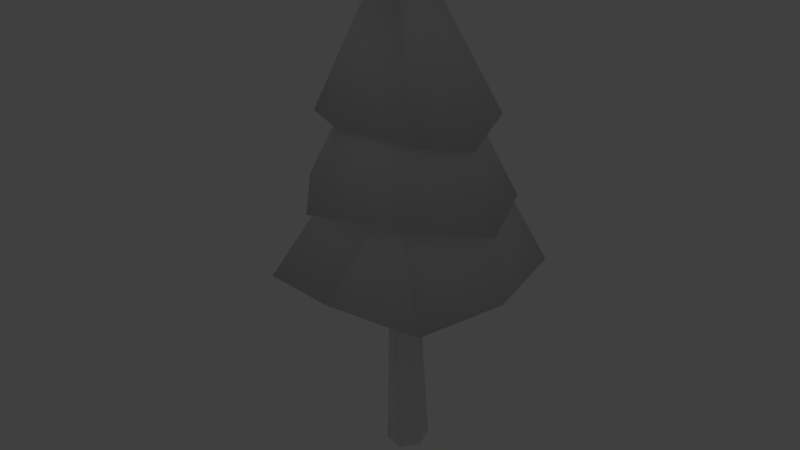 # Source: naturaleza.blend  (saved by Blender 2.79.0; exported with 4.5.12 LTS)
import bpy
from mathutils import Matrix  # noqa: F401  (used for matrix-valued properties, if any)

bpy.ops.wm.read_factory_settings(use_empty=True)
scene = bpy.context.scene
scene.name = 'Scene'

# ---- collections
col_collection_1 = bpy.data.collections.new('Collection 1'); scene.collection.children.link(col_collection_1)
col_collection_1.hide_render = True
col_collection_1.hide_viewport = True
col_collection_2 = bpy.data.collections.new('Collection 2'); scene.collection.children.link(col_collection_2)
col_collection_2.hide_render = True
col_collection_2.hide_viewport = True
col_collection_3 = bpy.data.collections.new('Collection 3'); scene.collection.children.link(col_collection_3)
col_collection_3.hide_render = True
col_collection_3.hide_viewport = True
col_collection_4 = bpy.data.collections.new('Collection 4'); scene.collection.children.link(col_collection_4)
col_collection_5 = bpy.data.collections.new('Collection 5'); scene.collection.children.link(col_collection_5)
col_collection_5.hide_render = True
col_collection_5.hide_viewport = True
col_collection_11 = bpy.data.collections.new('Collection 11'); scene.collection.children.link(col_collection_11)
col_collection_11.hide_render = True
col_collection_11.hide_viewport = True
col_collection_12 = bpy.data.collections.new('Collection 12'); scene.collection.children.link(col_collection_12)
col_collection_12.hide_render = True
col_collection_12.hide_viewport = True

# ---- materials (node trees are filled in below, after node groups)
mat_naturaleza = bpy.data.materials.new('Naturaleza')
mat_naturaleza.alpha_threshold = 0.0
mat_naturaleza.use_transparent_shadow = False
mat_naturaleza.roughness = 0.5
mat_naturaleza.specular_intensity = 0.0

# ---- material node trees

# ---- world
world_world = bpy.data.worlds.new('World'); scene.world = world_world
world_world.color = (0.05088, 0.05088, 0.05088)
world_world.use_sun_shadow = False
world_world.sun_shadow_jitter_overblur = 0.0
world_world.cycles.sampling_method = 'MANUAL'

# ---- lights
light_sun = bpy.data.lights.new('Sun', 'SUN')
light_sun.transmission_factor = 0.0
light_sun.angle = 0.1993
light_sun.energy = 1.0
light_sun.shadow_buffer_clip_start = 0.5
light_sun.shadow_soft_size = 0.1
light_sun.shadow_cascade_max_distance = 1000.0

# ---- meshes
me_tree_3 = bpy.data.meshes.new('Tree.3')
me_tree_3.from_pydata([(-0.6411, -0.5056, 2.846), (-1.1, -0.152, 2.877), (-0.9578, 0.4685, 2.203), (-0.3621, 0.4264, 2.492), (-0.1853, -0.1481, 2.462), (-0.5954, 0.1659, 3.047), (-0.08067, 0.008943, 2.164), (-0.4693, -0.5635, 2.323), (-0.9598, -0.4575, 2.198), (-1.206, 0.008943, 1.944), (-0.4693, 0.5814, 2.346), (-0.4605, -0.133, 3.185), (-0.8688, 0.008943, 2.909), (-0.1265, -0.09262, -0.08683), (0.1372, -0.1128, -0.08683), (-0.1078, 0.1477, -0.08683), (0.1268, 0.1419, -0.08683), (0.0004854, 0.188, -0.08683), (0.002917, -0.1935, -0.08683), (-0.1377, -0.07562, 1.006), (0.08634, -0.1331, 1.011), (-0.1065, 0.09529, 0.9676), (0.09754, 0.05298, 0.9753), (0.009372, 0.1069, 0.9895), (-0.01688, -0.1697, 1.044), (0.2546, 0.04422, 1.429), (0.1668, 0.1738, 1.379), (0.09019, 0.1428, 1.447), (0.163, -0.02055, 1.557), (-0.3451, -0.06326, 1.577), (-0.3043, 0.1243, 1.589), (-0.2298, 0.1371, 1.682), (-0.274, -0.1665, 1.689), (-0.525, -0.03182, 1.993), (-0.4978, 0.0936, 2.001), (-0.448, 0.1021, 2.063), (-0.4775, -0.1008, 2.068), (-0.7017, -0.01282, 2.567), (-0.6854, 0.06252, 2.572), (-0.6555, 0.06764, 2.609), (-0.6732, -0.05428, 2.612), (0.3843, 0.1669, 1.866), (0.3111, 0.2739, 1.835), (0.2454, 0.2473, 1.893), (0.3495, 0.08224, 1.947), (0.391, 0.1785, 2.749), (0.3657, 0.2156, 2.738), (0.3429, 0.2064, 2.759), (0.379, 0.1491, 2.777), (0.216, 0.2058, 1.529), (0.1702, 0.1735, 1.466), (0.1542, 0.1298, 1.533), (0.227, 0.1474, 1.637), (0.1852, 0.4348, 1.752), (0.1322, 0.4192, 1.715), (0.1132, 0.3812, 1.754), (0.1916, 0.4008, 1.814), (0.1242, 0.5242, 2.104), (0.09633, 0.5161, 2.085), (0.08634, 0.4961, 2.105), (0.1276, 0.5064, 2.137), (0.216, 0.2058, 1.529), (0.1702, 0.1735, 1.466), (0.1542, 0.1298, 1.533), (0.227, 0.1474, 1.637), (-0.118, 0.07228, 1.295), (-0.2139, 0.01835, 1.275), (-0.2029, -0.06715, 1.211), (-0.1374, -0.1357, 1.25), (0.282, 0.01485, 1.652), (0.2887, 0.09404, 1.602), (0.267, 0.1722, 1.611), (0.253, 0.06261, 1.691), (0.5152, -0.2099, 1.823), (0.5193, -0.1608, 1.792), (0.496, -0.09843, 1.818), (0.4873, -0.1664, 1.868), (0.6725, -0.2778, 2.116), (0.6742, -0.2564, 2.103), (0.6641, -0.2293, 2.114), (0.6603, -0.2588, 2.136), (0.282, 0.01485, 1.652), (0.2887, 0.09404, 1.602), (0.267, 0.1722, 1.611), (0.253, 0.06261, 1.691), (0.6725, -0.2778, 2.116), (0.6742, -0.2564, 2.103), (0.6641, -0.2293, 2.114), (0.6603, -0.2588, 2.136), (-0.276, -0.3595, 1.512), (-0.3175, -0.316, 1.487), (-0.3245, -0.2618, 1.528), (-0.2585, -0.3165, 1.581), (-0.4457, -0.5761, 1.892), (-0.4638, -0.5572, 1.881), (-0.4668, -0.5335, 1.899), (-0.4381, -0.5574, 1.922), (-0.1629, -0.02402, 1.432), (-0.1183, 0.1151, 1.304), (-0.1262, 0.1268, 1.244), (-0.2083, 0.05208, 1.311), (-0.2931, 0.3628, 1.677), (-0.2551, 0.3974, 1.646), (-0.2153, 0.3873, 1.674), (-0.2656, 0.3275, 1.733), (-0.3231, 0.5551, 2.212), (-0.3082, 0.5729, 2.203), (-0.2912, 0.5653, 2.208), (-0.3104, 0.5339, 2.223), (-0.01481, -0.0101, 3.008), (0.05188, 0.6677, 3.036), (0.6746, 0.8125, 2.425), (0.9557, 0.1346, 2.687), (0.5438, -0.3396, 2.661), (0.6015, 0.2656, 3.19), (0.738, -0.3788, 2.252), (0.02589, -0.2279, 2.534), (-0.1427, 0.3649, 2.421), (0.1372, 0.8627, 2.191), (1.035, 0.3282, 2.417), (0.41, -0.02852, 3.315), (0.3171, 0.4911, 3.065), (-0.2226, 0.311, 2.236), (-0.4625, 0.3695, 2.255), (-0.4907, 0.6816, 1.847), (-0.2376, 0.7943, 2.022), (-0.08367, 0.5736, 2.004), (-0.2979, 0.6249, 2.358), (-0.0623, 0.6677, 1.797), (-0.1432, 0.3228, 1.92), (-0.3615, 0.2623, 1.804), (-0.529, 0.4189, 1.777), (-0.3039, 0.8407, 1.854), (-0.2, 0.5195, 2.288), (-0.3893, 0.4934, 2.274), (0.1311, 0.3577, 2.156), (-0.04777, 0.4238, 2.106), (-0.006333, 0.7129, 1.905), (0.1437, 0.8469, 2.077), (0.2573, 0.6218, 2.097), (0.06757, 0.67, 2.211), (0.2551, 0.6982, 1.927), (0.2043, 0.4264, 1.961), (0.07191, 0.3816, 1.895), (-0.02964, 0.5068, 1.871), (0.1078, 0.8364, 1.928), (0.1317, 0.5589, 2.27), (0.005982, 0.5444, 2.141), (0.5406, -0.3187, 2.141), (0.5165, -0.09538, 2.147), (0.6698, -0.03203, 1.852), (0.786, -0.2636, 1.903), (0.6531, -0.4192, 1.944), (0.756, -0.2333, 2.189), (0.5892, -0.4215, 1.728), (0.4798, -0.3782, 1.889), (0.4187, -0.1789, 1.831), (0.474, -0.008447, 1.836), (0.74, -0.2379, 1.711), (0.7139, -0.3336, 2.188), (0.6542, -0.155, 2.186), (-0.3403, -0.5541, 1.997), (-0.6496, -0.5973, 1.985), (-0.5787, -0.361, 1.7), (-0.3227, -0.1871, 1.766), (-0.1297, -0.4387, 1.818), (-0.359, -0.2914, 2.134), (-0.01952, -0.5131, 1.54), (-0.262, -0.6335, 1.542), (-0.4753, -0.6744, 1.572), (-0.6382, -0.5846, 1.679), (-0.3572, -0.2184, 1.583), (-0.2648, -0.3553, 2.133), (-0.4568, -0.3374, 2.044)], [], [(0, 4, 11), (1, 0, 12), (2, 1, 12), (3, 2, 5), (4, 3, 11), (11, 3, 5), (5, 2, 12), (12, 11, 5), (12, 0, 11), (6, 3, 4), (6, 10, 3), (10, 2, 3), (9, 1, 2), (8, 0, 1), (8, 7, 0), (7, 4, 0), (7, 6, 4), (9, 8, 1), (13, 18, 24, 19), (17, 15, 21, 23), (18, 14, 20, 24), (16, 17, 23, 22), (14, 16, 22, 20), (15, 13, 19, 21), (22, 23, 27, 26), (20, 22, 26, 25), (24, 20, 25, 28), (23, 24, 28, 27), (21, 19, 29, 30), (19, 24, 32, 29), (23, 21, 30, 31), (24, 23, 31, 32), (29, 32, 36, 33), (30, 29, 33, 34), (32, 31, 35, 36), (31, 30, 34, 35), (36, 35, 39, 40), (35, 34, 38, 39), (33, 36, 40, 37), (34, 33, 37, 38), (25, 26, 42, 41), (26, 27, 43, 42), (28, 25, 41, 44), (27, 28, 44, 43), (42, 43, 47, 46), (44, 41, 45, 48), (43, 44, 48, 47), (41, 42, 46, 45), (49, 50, 54, 53), (50, 51, 55, 54), (52, 49, 53, 56), (51, 52, 56, 55), (54, 55, 59, 58), (56, 53, 57, 60), (55, 56, 60, 59), (53, 54, 58, 57), (68, 65, 92, 89), (65, 66, 91, 92), (50, 62, 63, 51), (52, 64, 61, 49), (67, 68, 89, 90), (51, 63, 64, 52), (66, 67, 90, 91), (49, 61, 62, 50), (69, 70, 74, 73), (70, 71, 75, 74), (72, 69, 73, 76), (71, 72, 76, 75), (74, 75, 79, 78), (76, 73, 77, 80), (75, 76, 80, 79), (73, 74, 78, 77), (80, 88, 87, 79), (78, 86, 85, 77), (70, 82, 83, 71), (72, 84, 81, 69), (79, 87, 86, 78), (71, 83, 84, 72), (77, 85, 88, 80), (69, 81, 82, 70), (92, 91, 95, 96), (91, 90, 94, 95), (89, 92, 96, 93), (90, 89, 93, 94), (100, 97, 104, 101), (97, 98, 103, 104), (99, 100, 101, 102), (98, 99, 102, 103), (104, 103, 107, 108), (103, 102, 106, 107), (101, 104, 108, 105), (102, 101, 105, 106), (109, 113, 120), (110, 109, 121), (111, 110, 121), (112, 111, 114), (113, 112, 120), (120, 112, 114), (114, 111, 121), (121, 120, 114), (121, 109, 120), (115, 112, 113), (115, 119, 112), (119, 111, 112), (118, 110, 111), (117, 109, 110), (117, 116, 109), (116, 113, 109), (116, 115, 113), (118, 117, 110), (122, 126, 133), (123, 122, 134), (124, 123, 134), (125, 124, 127), (126, 125, 133), (133, 125, 127), (127, 124, 134), (134, 133, 127), (134, 122, 133), (128, 125, 126), (128, 132, 125), (132, 124, 125), (131, 123, 124), (130, 122, 123), (130, 129, 122), (129, 126, 122), (129, 128, 126), (131, 130, 123), (135, 139, 146), (136, 135, 147), (137, 136, 147), (138, 137, 140), (139, 138, 146), (146, 138, 140), (140, 137, 147), (147, 146, 140), (147, 135, 146), (141, 138, 139), (141, 145, 138), (145, 137, 138), (144, 136, 137), (143, 135, 136), (143, 142, 135), (142, 139, 135), (142, 141, 139), (144, 143, 136), (148, 152, 159), (149, 148, 160), (150, 149, 160), (151, 150, 153), (152, 151, 159), (159, 151, 153), (153, 150, 160), (160, 159, 153), (160, 148, 159), (154, 151, 152), (154, 158, 151), (158, 150, 151), (157, 149, 150), (156, 148, 149), (156, 155, 148), (155, 152, 148), (155, 154, 152), (157, 156, 149), (161, 165, 172), (162, 161, 173), (163, 162, 173), (164, 163, 166), (165, 164, 172), (172, 164, 166), (166, 163, 173), (173, 172, 166), (173, 161, 172), (167, 164, 165), (167, 171, 164), (171, 163, 164), (170, 162, 163), (169, 161, 162), (169, 168, 161), (168, 165, 161), (168, 167, 165), (170, 169, 162)])
me_tree_3.polygons.foreach_set('use_smooth', [True] * 182)
_uv = me_tree_3.uv_layers.new(name='UVMap')
_uv.uv.foreach_set('vector', [0.1597, 0.9759, 0.1505, 0.9854, 0.154, 0.9745, 0.1593, 0.9679, 0.1597, 0.9759, 0.1555, 0.9693, 0.1426, 0.9491, 0.1593, 0.9679, 0.1555, 0.9693, 0.1411, 0.9737, 0.1426, 0.9491, 0.1521, 0.972, 0.1505, 0.9854, 0.1411, 0.9737, 0.154, 0.9745, 0.154, 0.9745, 0.1411, 0.9737, 0.1521, 0.972, 0.1521, 0.972, 0.1426, 0.9491, 0.1555, 0.9693, 0.1555, 0.9693, 0.154, 0.9745, 0.1521, 0.972, 0.1555, 0.9693, 0.1597, 0.9759, 0.154, 0.9745, 0.1412, 0.9936, 0.1411, 0.9737, 0.1505, 0.9854, 0.1412, 0.9936, 0.1343, 0.9688, 0.1411, 0.9737, 0.1343, 0.9688, 0.1426, 0.9491, 0.1411, 0.9737, 0.1701, 0.9427, 0.1593, 0.9679, 0.1426, 0.9491, 0.1816, 0.9688, 0.1597, 0.9759, 0.1593, 0.9679, 0.1816, 0.9688, 0.1684, 0.9899, 0.1597, 0.9759, 0.1684, 0.9899, 0.1505, 0.9854, 0.1597, 0.9759, 0.1684, 0.9899, 0.1412, 0.9936, 0.1505, 0.9854, 0.1701, 0.9427, 0.1816, 0.9688, 0.1593, 0.9679, 0.1454, 0.9251, 0.1423, 0.9253, 0.1394, 0.907, 0.1424, 0.9074, 0.178, 0.8974, 0.1759, 0.8971, 0.1758, 0.8835, 0.178, 0.8832, 0.1327, 0.8834, 0.1345, 0.8832, 0.1324, 0.9024, 0.1314, 0.9032, 0.1635, 0.8834, 0.1661, 0.8832, 0.1661, 0.8996, 0.1641, 0.8994, 0.1345, 0.8832, 0.1394, 0.8836, 0.136, 0.9021, 0.1324, 0.9024, 0.15, 0.9312, 0.1454, 0.9312, 0.1464, 0.9124, 0.1497, 0.9131, 0.1641, 0.8994, 0.1661, 0.8996, 0.1653, 0.9074, 0.1642, 0.9068, 0.1324, 0.9024, 0.136, 0.9021, 0.1379, 0.9092, 0.1354, 0.9096, 0.1314, 0.9032, 0.1324, 0.9024, 0.1354, 0.9096, 0.1339, 0.912, 0.15, 0.9142, 0.1553, 0.9131, 0.1553, 0.9219, 0.1521, 0.9215, 0.1497, 0.9131, 0.1464, 0.9124, 0.1461, 0.9017, 0.1499, 0.9016, 0.1424, 0.9074, 0.1394, 0.907, 0.1406, 0.8974, 0.1433, 0.8988, 0.1697, 0.8833, 0.1718, 0.8832, 0.1713, 0.8931, 0.1694, 0.8943, 0.1506, 0.8841, 0.156, 0.8832, 0.156, 0.8959, 0.15, 0.896, 0.1433, 0.8988, 0.1406, 0.8974, 0.1429, 0.8916, 0.1447, 0.8925, 0.1499, 0.9016, 0.1461, 0.9017, 0.1463, 0.8938, 0.1488, 0.8938, 0.15, 0.896, 0.156, 0.8959, 0.1548, 0.903, 0.1509, 0.9031, 0.1694, 0.8943, 0.1713, 0.8931, 0.1718, 0.8994, 0.1706, 0.9002, 0.1509, 0.9031, 0.1548, 0.903, 0.1537, 0.9131, 0.1513, 0.9131, 0.1706, 0.9002, 0.1718, 0.8994, 0.1712, 0.9079, 0.1704, 0.9084, 0.1447, 0.8925, 0.1429, 0.8916, 0.1443, 0.8832, 0.1454, 0.8838, 0.1488, 0.8938, 0.1463, 0.8938, 0.1463, 0.8832, 0.1478, 0.8832, 0.1762, 0.9069, 0.1736, 0.9074, 0.174, 0.8988, 0.1762, 0.8986, 0.1775, 0.9072, 0.1762, 0.9061, 0.1764, 0.8986, 0.1775, 0.8996, 0.1339, 0.912, 0.1354, 0.9096, 0.1374, 0.9172, 0.1356, 0.9185, 0.1564, 0.8832, 0.1597, 0.8849, 0.1597, 0.8927, 0.156, 0.8917, 0.1811, 0.9083, 0.1797, 0.9074, 0.1806, 0.8961, 0.1811, 0.8964, 0.1356, 0.9185, 0.1374, 0.9172, 0.1363, 0.9326, 0.1357, 0.9331, 0.156, 0.8917, 0.1597, 0.8927, 0.1579, 0.9067, 0.1567, 0.9063, 0.1374, 0.9172, 0.1394, 0.9169, 0.137, 0.9325, 0.1363, 0.9326, 0.1813, 0.8949, 0.1803, 0.8961, 0.1797, 0.89, 0.1808, 0.8894, 0.1646, 0.9074, 0.1661, 0.908, 0.1644, 0.9137, 0.1633, 0.9135, 0.1592, 0.9177, 0.1571, 0.9186, 0.156, 0.913, 0.1572, 0.9125, 0.1733, 0.9084, 0.1751, 0.9099, 0.1738, 0.9152, 0.1723, 0.9143, 0.1633, 0.9135, 0.1644, 0.9137, 0.1661, 0.9201, 0.1655, 0.9199, 0.1572, 0.9125, 0.156, 0.913, 0.1585, 0.907, 0.1592, 0.9067, 0.1723, 0.9143, 0.1738, 0.9152, 0.1751, 0.9209, 0.1743, 0.9204, 0.1808, 0.8894, 0.1797, 0.89, 0.1807, 0.8835, 0.1813, 0.8832, 0.1597, 0.9031, 0.1631, 0.901, 0.1617, 0.9097, 0.1602, 0.9094, 0.1796, 0.9251, 0.1779, 0.9242, 0.178, 0.9172, 0.1796, 0.9163, 0.1314, 0.8832, 0.1314, 0.8832, 0.1314, 0.8832, 0.1314, 0.8832, 0.1314, 0.8832, 0.1314, 0.8832, 0.1314, 0.8832, 0.1314, 0.8832, 0.1797, 0.8984, 0.178, 0.8975, 0.1785, 0.891, 0.1796, 0.8916, 0.1314, 0.8832, 0.1314, 0.8832, 0.1314, 0.8832, 0.1314, 0.8832, 0.1758, 0.8986, 0.1737, 0.8985, 0.1736, 0.8916, 0.1749, 0.8917, 0.1314, 0.8832, 0.1314, 0.8832, 0.1314, 0.8832, 0.1314, 0.8832, 0.1597, 0.9187, 0.1608, 0.9174, 0.1608, 0.9243, 0.1601, 0.9251, 0.1768, 0.9088, 0.1779, 0.9084, 0.1763, 0.9143, 0.1751, 0.9146, 0.1723, 0.9205, 0.1711, 0.9203, 0.1694, 0.914, 0.1707, 0.9141, 0.1813, 0.9222, 0.1796, 0.9204, 0.1803, 0.9139, 0.1813, 0.915, 0.1751, 0.9146, 0.1763, 0.9143, 0.1779, 0.9197, 0.1774, 0.9199, 0.1707, 0.9141, 0.1694, 0.914, 0.1718, 0.9084, 0.1723, 0.9085, 0.1813, 0.915, 0.1803, 0.9139, 0.1805, 0.9084, 0.1809, 0.9089, 0.1686, 0.902, 0.1694, 0.9013, 0.1694, 0.9065, 0.1691, 0.9069, 0.1314, 0.8832, 0.1314, 0.8832, 0.1314, 0.8832, 0.1314, 0.8832, 0.1314, 0.8832, 0.1314, 0.8832, 0.1314, 0.8832, 0.1314, 0.8832, 0.1314, 0.8832, 0.1314, 0.8832, 0.1314, 0.8832, 0.1314, 0.8832, 0.1314, 0.8832, 0.1314, 0.8832, 0.1314, 0.8832, 0.1314, 0.8832, 0.1314, 0.8832, 0.1314, 0.8832, 0.1314, 0.8832, 0.1314, 0.8832, 0.1314, 0.8832, 0.1314, 0.8832, 0.1314, 0.8832, 0.1314, 0.8832, 0.1314, 0.8832, 0.1314, 0.8832, 0.1314, 0.8832, 0.1314, 0.8832, 0.1314, 0.8832, 0.1314, 0.8832, 0.1314, 0.8832, 0.1314, 0.8832, 0.1796, 0.9163, 0.178, 0.9172, 0.178, 0.9088, 0.1787, 0.9084, 0.1749, 0.8917, 0.1736, 0.8916, 0.1752, 0.8832, 0.1758, 0.8832, 0.1602, 0.9094, 0.1617, 0.9097, 0.1631, 0.9174, 0.1625, 0.9173, 0.1796, 0.8916, 0.1785, 0.891, 0.1793, 0.8832, 0.1797, 0.8834, 0.1668, 0.8832, 0.1694, 0.8839, 0.1673, 0.8921, 0.1661, 0.8918, 0.1635, 0.9005, 0.1598, 0.901, 0.1597, 0.8928, 0.1614, 0.8925, 0.1664, 0.9013, 0.1686, 0.9018, 0.1671, 0.9102, 0.1661, 0.91, 0.1736, 0.9012, 0.1731, 0.902, 0.1718, 0.8932, 0.1727, 0.893, 0.1614, 0.8925, 0.1597, 0.8928, 0.1628, 0.8832, 0.1635, 0.8833, 0.1727, 0.893, 0.1718, 0.8932, 0.1733, 0.8832, 0.1736, 0.8832, 0.1661, 0.8918, 0.1673, 0.8921, 0.1694, 0.9012, 0.1689, 0.9013, 0.1661, 0.91, 0.1671, 0.9102, 0.1686, 0.9201, 0.1682, 0.9201, 0.1539, 0.9738, 0.1413, 0.9693, 0.1519, 0.9674, 0.1626, 0.9686, 0.1539, 0.9738, 0.1586, 0.9658, 0.1684, 0.9469, 0.1626, 0.9686, 0.1586, 0.9658, 0.1466, 0.957, 0.1684, 0.9469, 0.1536, 0.964, 0.1413, 0.9693, 0.1466, 0.957, 0.1519, 0.9674, 0.1519, 0.9674, 0.1466, 0.957, 0.1536, 0.964, 0.1536, 0.964, 0.1684, 0.9469, 0.1586, 0.9658, 0.1586, 0.9658, 0.1519, 0.9674, 0.1536, 0.964, 0.1586, 0.9658, 0.1539, 0.9738, 0.1519, 0.9674, 0.128, 0.9648, 0.1466, 0.957, 0.1413, 0.9693, 0.128, 0.9648, 0.1467, 0.9469, 0.1466, 0.957, 0.1467, 0.9469, 0.1684, 0.9469, 0.1466, 0.957, 0.1853, 0.965, 0.1626, 0.9686, 0.1684, 0.9469, 0.1703, 0.9865, 0.1539, 0.9738, 0.1626, 0.9686, 0.1703, 0.9865, 0.145, 0.9848, 0.1539, 0.9738, 0.145, 0.9848, 0.1413, 0.9693, 0.1539, 0.9738, 0.145, 0.9848, 0.128, 0.9648, 0.1413, 0.9693, 0.1853, 0.965, 0.1703, 0.9865, 0.1626, 0.9686, 0.1633, 0.9686, 0.1665, 0.9799, 0.1606, 0.972, 0.1592, 0.9661, 0.1633, 0.9686, 0.1583, 0.9689, 0.1318, 0.9663, 0.1592, 0.9661, 0.1583, 0.9689, 0.1537, 0.9811, 0.1318, 0.9663, 0.1581, 0.9717, 0.1665, 0.9799, 0.1537, 0.9811, 0.1606, 0.972, 0.1606, 0.972, 0.1537, 0.9811, 0.1581, 0.9717, 0.1581, 0.9717, 0.1318, 0.9663, 0.1583, 0.9689, 0.1583, 0.9689, 0.1606, 0.972, 0.1581, 0.9717, 0.1583, 0.9689, 0.1633, 0.9686, 0.1606, 0.972, 0.1695, 0.9982, 0.1537, 0.9811, 0.1665, 0.9799, 0.1695, 0.9982, 0.1417, 0.9892, 0.1537, 0.9811, 0.1417, 0.9892, 0.1318, 0.9663, 0.1537, 0.9811, 0.1471, 0.9414, 0.1592, 0.9661, 0.1318, 0.9663, 0.1727, 0.9414, 0.1633, 0.9686, 0.1592, 0.9661, 0.1727, 0.9414, 0.1823, 0.9657, 0.1633, 0.9686, 0.1823, 0.9657, 0.1665, 0.9799, 0.1633, 0.9686, 0.1823, 0.9657, 0.1695, 0.9982, 0.1665, 0.9799, 0.1471, 0.9414, 0.1727, 0.9414, 0.1592, 0.9661, 0.1494, 0.9716, 0.1487, 0.961, 0.1532, 0.9672, 0.1542, 0.9755, 0.1494, 0.9716, 0.1564, 0.9712, 0.183, 0.9728, 0.1542, 0.9755, 0.1564, 0.9712, 0.1591, 0.9593, 0.183, 0.9728, 0.1568, 0.9662, 0.1487, 0.961, 0.1591, 0.9593, 0.1532, 0.9672, 0.1532, 0.9672, 0.1591, 0.9593, 0.1568, 0.9662, 0.1568, 0.9662, 0.183, 0.9728, 0.1564, 0.9712, 0.1564, 0.9712, 0.1532, 0.9672, 0.1568, 0.9662, 0.1564, 0.9712, 0.1494, 0.9716, 0.1532, 0.9672, 0.1467, 0.9423, 0.1591, 0.9593, 0.1487, 0.961, 0.1467, 0.9423, 0.1713, 0.9519, 0.1591, 0.9593, 0.1713, 0.9519, 0.183, 0.9728, 0.1591, 0.9593, 0.1647, 0.9928, 0.1542, 0.9755, 0.183, 0.9728, 0.1405, 0.9928, 0.1494, 0.9716, 0.1542, 0.9755, 0.1405, 0.9928, 0.1311, 0.9732, 0.1494, 0.9716, 0.1311, 0.9732, 0.1487, 0.961, 0.1494, 0.9716, 0.1311, 0.9732, 0.1467, 0.9423, 0.1487, 0.961, 0.1647, 0.9928, 0.1405, 0.9928, 0.1542, 0.9755, 0.1544, 0.9694, 0.1517, 0.9611, 0.157, 0.967, 0.1582, 0.9728, 0.1544, 0.9694, 0.1587, 0.9697, 0.1816, 0.9728, 0.1582, 0.9728, 0.1587, 0.9697, 0.162, 0.9596, 0.1816, 0.9728, 0.1587, 0.9674, 0.1517, 0.9611, 0.162, 0.9596, 0.157, 0.967, 0.157, 0.967, 0.162, 0.9596, 0.1587, 0.9674, 0.1587, 0.9674, 0.1816, 0.9728, 0.1587, 0.9697, 0.1587, 0.9697, 0.157, 0.967, 0.1587, 0.9674, 0.1587, 0.9697, 0.1544, 0.9694, 0.157, 0.967, 0.1419, 0.9413, 0.162, 0.9596, 0.1517, 0.9611, 0.1419, 0.9413, 0.1702, 0.9437, 0.162, 0.9596, 0.1702, 0.9437, 0.1816, 0.9728, 0.162, 0.9596, 0.1677, 0.9951, 0.1582, 0.9728, 0.1816, 0.9728, 0.1424, 0.9951, 0.1544, 0.9694, 0.1582, 0.9728, 0.1424, 0.9951, 0.1342, 0.9685, 0.1544, 0.9694, 0.1342, 0.9685, 0.1517, 0.9611, 0.1544, 0.9694, 0.1342, 0.9685, 0.1419, 0.9413, 0.1517, 0.9611, 0.1677, 0.9951, 0.1424, 0.9951, 0.1582, 0.9728, 0.1514, 0.9707, 0.1594, 0.9717, 0.1525, 0.9742, 0.1464, 0.9714, 0.1514, 0.9707, 0.1492, 0.9749, 0.1335, 0.9853, 0.1464, 0.9714, 0.1492, 0.9749, 0.1549, 0.9815, 0.1335, 0.9853, 0.1517, 0.9752, 0.1594, 0.9717, 0.1549, 0.9815, 0.1525, 0.9742, 0.1525, 0.9742, 0.1549, 0.9815, 0.1517, 0.9752, 0.1517, 0.9752, 0.1335, 0.9853, 0.1492, 0.9749, 0.1492, 0.9749, 0.1525, 0.9742, 0.1517, 0.9752, 0.1492, 0.9749, 0.1514, 0.9707, 0.1525, 0.9742, 0.1825, 0.9674, 0.1549, 0.9815, 0.1594, 0.9717, 0.1825, 0.9674, 0.1586, 0.9939, 0.1549, 0.9815, 0.1586, 0.9939, 0.1335, 0.9853, 0.1549, 0.9815, 0.1331, 0.963, 0.1464, 0.9714, 0.1335, 0.9853, 0.1408, 0.9437, 0.1514, 0.9707, 0.1464, 0.9714, 0.1408, 0.9437, 0.1628, 0.9437, 0.1514, 0.9707, 0.1628, 0.9437, 0.1594, 0.9717, 0.1514, 0.9707, 0.1628, 0.9437, 0.1825, 0.9674, 0.1594, 0.9717, 0.1331, 0.963, 0.1408, 0.9437, 0.1464, 0.9714])
me_tree_3.materials.append(mat_naturaleza)
me_tree_3.use_remesh_preserve_volume = False
me_tree_3.use_remesh_preserve_attributes = False
me_tree_3.use_mirror_vertex_groups = False
me_tree_3.update()
me_tree_5 = bpy.data.meshes.new('Tree.5')
me_tree_5.from_pydata([(0.1319, -0.03699, 3.483), (-0.1252, -0.01843, 3.47), (-0.07564, -1.059, 3.032), (0.0448, -0.7006, 3.312), (-0.1261, -0.9286, 3.127), (-0.005831, -0.9376, 3.127), (-0.1549, -0.3349, 3.457), (0.1138, -0.3516, 3.461), (-0.0879, -0.04298, 3.428), (0.06021, 0.1458, 3.437), (-0.8921, 0.766, 2.856), (-0.01625, 0.05208, 3.461), (-0.5006, 0.5596, 3.196), (-0.6406, 0.4435, 3.18), (-0.756, 0.7256, 2.966), (-0.8254, 0.6372, 2.962), (-0.2149, 0.3717, 3.358), (-0.3714, 0.1759, 3.365), (-0.06429, 0.08038, 3.439), (0.07023, -0.1366, 3.405), (0.9404, 0.6577, 2.702), (0.5457, 0.4687, 3.113), (0.009047, -0.02857, 3.451), (0.6626, 0.3165, 3.089), (0.869, 0.5239, 2.82), (0.806, 0.6256, 2.836), (0.2423, 0.2941, 3.321), (0.3851, 0.06837, 3.303), (0.02195, 0.08132, 3.474), (-0.09532, -0.0972, 3.444), (0.913, -0.6142, 3.348), (0.5557, -0.3043, 3.498), (-0.0437, -0.00696, 3.483), (0.4814, -0.4477, 3.483), (0.7608, -0.582, 3.388), (0.8157, -0.4983, 3.402), (0.2911, -0.09753, 3.524), (0.1686, -0.2845, 3.511), (-0.1176, -0.1558, 3.477), (-0.1144, 0.08419, 3.481), (-1.154, -0.009369, 2.735), (-0.1222, -0.03617, 3.506), (-0.77, 0.06983, 3.136), (-0.8132, -0.107, 3.114), (-1.038, 0.04308, 2.862), (-1.04, -0.06935, 2.86), (-0.4585, -0.1542, 3.343), (-0.4581, 0.09671, 3.365), (-0.152, -0.007276, 3.437), (0.1097, -0.07809, 3.385), (0.4082, 0.8082, 2.778), (0.2365, 0.6111, 3.376), (-0.02328, -0.05314, 3.435), (0.4345, 0.5576, 3.345), (0.4547, 0.7359, 2.941), (0.3339, 0.7715, 2.959), (0.0268, 0.289, 3.603), (0.2992, 0.2123, 3.565), (-0.1182, 0.03553, 3.52), (0.1036, 0.1031, 3.497), (-0.4729, 1.028, 3.645), (-0.0007403, 0.06082, 3.534), (-0.179, 0.6422, 3.68), (-0.354, 0.6086, 3.711), (-0.3548, 0.9154, 3.657), (-0.4587, 0.8838, 3.667), (-0.2426, 0.2981, 3.649), (-0.01017, 0.368, 3.642), (0.03109, 0.1216, 3.576), (0.05579, -0.1154, 3.557), (1.152, 0.1625, 3.234), (0.7498, 0.1826, 3.608), (0.03139, -0.000312, 3.591), (0.7763, 0.004986, 3.596), (1.054, 0.086, 3.368), (1.046, 0.1974, 3.373), (0.3813, 0.1671, 3.685), (0.4043, -0.08111, 3.682), (0.08939, -0.05177, 3.458), (-0.08175, 0.08796, 3.427), (-0.7456, -0.8736, 3.577), (-0.3662, -0.5328, 3.626), (0.008716, 0.02872, 3.465), (-0.5073, -0.4423, 3.615), (-0.6883, -0.7172, 3.586), (-0.6081, -0.7827, 3.6), (-0.1196, -0.2906, 3.58), (-0.2983, -0.1438, 3.567), (0.07092, -0.08851, 3.631), (-0.1077, 0.04604, 3.619), (-0.5607, -0.7361, 3.24), (-0.3048, -0.5315, 3.483), (-0.5364, -0.6174, 3.322), (-0.453, -0.6807, 3.322), (-0.2784, -0.1706, 3.608), (-0.09034, -0.3094, 3.612), (-0.09295, 0.01176, 3.603), (0.1048, 0.07835, 3.591), (-0.2964, 0.9779, 3.085), (-0.2654, 0.6249, 3.366), (-0.2164, 0.8845, 3.18), (-0.3086, 0.8528, 3.176), (0.01057, 0.3731, 3.536), (-0.1955, 0.3034, 3.528), (-0.0167, 0.08932, 3.592), (-0.0208, -0.1322, 3.563), (0.9884, 0.03586, 2.955), (0.6111, 0.08459, 3.311), (-0.01457, -0.02459, 3.603), (0.6247, -0.08141, 3.29), (0.8732, -0.0279, 3.057), (0.8751, 0.07589, 3.071), (0.3075, 0.1005, 3.49), (0.3054, -0.1313, 3.476), (0.04654, 0.04946, 3.623), (-0.123, -0.02548, 3.597), (0.3687, -0.8773, 3.516), (0.254, -0.4829, 3.645), (-0.04288, 0.01604, 3.631), (0.1323, -0.5524, 3.633), (0.2728, -0.782, 3.551), (0.3522, -0.7469, 3.563), (0.1584, -0.2075, 3.667), (-0.01888, -0.2861, 3.656), (-0.1668, -0.05765, 3.625), (-0.05147, 0.1157, 3.629), (-0.8523, 0.5359, 2.979), (-0.1139, 0.03174, 3.651), (-0.5356, 0.4135, 3.328), (-0.6504, 0.3049, 3.309), (-0.7435, 0.5199, 3.09), (-0.7976, 0.4387, 3.088), (-0.4143, 0.1038, 3.508), (-0.296, 0.2866, 3.527), (-0.1219, 0.06671, 3.59), (0.03555, -0.1082, 3.546), (0.6713, 0.3962, 3.02), (0.4525, 0.3344, 3.538), (-0.04969, -0.02731, 3.589), (0.5716, 0.2021, 3.512), (0.6709, 0.3219, 3.161), (0.5996, 0.4047, 3.177), (0.1477, 0.1987, 3.735), (0.3101, 0.01451, 3.702), (-0.07721, 0.08214, 3.663), (0.1163, 0.02689, 3.643), (0.1315, 0.9728, 3.77), (0.02027, 0.0453, 3.675), (0.1639, 0.5532, 3.801), (0.02048, 0.6111, 3.827), (0.1645, 0.8351, 3.78), (0.07384, 0.861, 3.789), (-0.04441, 0.3323, 3.774), (0.1579, 0.2738, 3.769), (0.07204, 0.0747, 3.711), (-0.02156, -0.1098, 3.695), (0.9086, -0.4238, 3.417), (0.6245, -0.2193, 3.741), (0.01483, -0.01429, 3.724), (0.5602, -0.3612, 3.731), (0.8008, -0.4331, 3.533), (0.8476, -0.3482, 3.538), (0.3485, -0.05692, 3.807), (0.2484, -0.2486, 3.805), (0.03305, -0.07932, 3.61), (-0.02585, 0.1031, 3.582), (-0.9627, -0.2849, 3.711), (-0.5257, -0.2151, 3.755), (0.01214, 0.01734, 3.616), (-0.5859, -0.08273, 3.744), (-0.8472, -0.1979, 3.719), (-0.8197, -0.2834, 3.732), (-0.2319, -0.1548, 3.715), (-0.293, 0.03633, 3.703), (0.05747, 0.1224, -0.08535), (0.03705, -0.0926, -0.08461), (-0.04969, 0.0266, 3.469), (-0.07202, -0.07981, -0.08444), (0.05225, 0.01936, 3.468), (-0.02468, 0.07634, 3.468), (-0.03272, -0.0227, 3.469), (-0.1073, 0.02271, -0.0847), (0.02962, 0.07464, 3.468), (0.1047, 0.007752, -0.08507), (-0.05518, 0.1262, -0.0851), (0.01977, -0.0288, 3.469)], [], [(4, 2, 3, 6), (7, 6, 3), (11, 17, 8), (23, 24, 20), (33, 34, 30), (29, 37, 32), (47, 43, 46), (47, 42, 43), (54, 50, 55), (49, 57, 52), (67, 62, 63), (63, 60, 65), (74, 70, 75), (69, 77, 72), (83, 84, 80), (79, 87, 82), (95, 94, 91), (103, 102, 99), (109, 110, 106), (119, 120, 116), (115, 123, 118), (133, 129, 132), (133, 128, 129), (140, 136, 141), (135, 143, 138), (153, 148, 149), (149, 146, 151), (160, 156, 161), (155, 163, 158), (169, 170, 166), (165, 173, 168), (3, 2, 5), (7, 0, 1, 6), (12, 13, 17, 16), (14, 10, 13, 12), (13, 10, 15), (16, 17, 11, 9), (21, 26, 27, 23), (25, 21, 23, 20), (26, 18, 22, 27), (22, 19, 27), (31, 36, 37, 33), (35, 31, 33, 30), (37, 36, 28, 32), (44, 40, 43, 42), (43, 40, 45), (46, 38, 41, 47), (41, 39, 47), (51, 56, 57, 53), (55, 51, 53, 54), (56, 48, 52, 57), (64, 60, 63, 62), (66, 67, 63), (67, 66, 58, 61), (61, 59, 67), (71, 76, 77, 73), (75, 71, 73, 74), (77, 76, 68, 72), (81, 86, 87, 83), (85, 81, 83, 80), (87, 86, 78, 82), (92, 90, 91, 94), (91, 90, 93), (95, 88, 89, 94), (100, 98, 99, 102), (99, 98, 101), (102, 103, 96, 97), (107, 112, 113, 109), (111, 107, 109, 106), (112, 104, 108, 113), (108, 105, 113), (117, 122, 123, 119), (121, 117, 119, 116), (123, 122, 114, 118), (130, 126, 129, 128), (129, 126, 131), (132, 124, 127, 133), (127, 125, 133), (137, 142, 143, 139), (141, 137, 139, 140), (142, 134, 138, 143), (150, 146, 149, 148), (152, 153, 149), (153, 152, 144, 147), (147, 145, 153), (157, 162, 163, 159), (161, 157, 159, 160), (163, 162, 154, 158), (167, 172, 173, 169), (171, 167, 169, 166), (173, 172, 164, 168), (178, 185, 175, 183), (179, 184, 181, 176), (185, 180, 177, 175), (182, 174, 184, 179), (182, 178, 183, 174), (180, 176, 181, 177)])
me_tree_5.polygons.foreach_set('use_smooth', [True] * 97)
_uv = me_tree_5.uv_layers.new(name='UVMap')
_uv.uv.foreach_set('vector', [0.2648, 0.9561, 0.2597, 0.9545, 0.2733, 0.9493, 0.2874, 0.9561, 0.2864, 0.9461, 0.2874, 0.9561, 0.2733, 0.9493, 0.2979, 0.9509, 0.2845, 0.9463, 0.2979, 0.9464, 0.2865, 0.9482, 0.2977, 0.9504, 0.3029, 0.9531, 0.2811, 0.9483, 0.2926, 0.9502, 0.298, 0.9525, 0.2559, 0.9466, 0.2681, 0.9466, 0.2556, 0.9505, 0.2837, 0.9743, 0.2722, 0.9677, 0.2838, 0.9664, 0.2837, 0.9743, 0.2735, 0.9733, 0.2722, 0.9677, 0.2965, 0.9494, 0.2988, 0.9525, 0.2952, 0.954, 0.2614, 0.9439, 0.2746, 0.9438, 0.2597, 0.9487, 0.2724, 0.9467, 0.2844, 0.9467, 0.2868, 0.9529, 0.2868, 0.9529, 0.3025, 0.9484, 0.2976, 0.9508, 0.2971, 0.9493, 0.3014, 0.9518, 0.2972, 0.9535, 0.2586, 0.9456, 0.2718, 0.9456, 0.2582, 0.95, 0.272, 0.9543, 0.2599, 0.9523, 0.2541, 0.95, 0.2975, 0.9562, 0.2855, 0.9562, 0.2981, 0.9521, 0.2842, 0.9471, 0.2841, 0.9559, 0.2726, 0.9486, 0.2744, 0.9558, 0.2744, 0.9477, 0.2868, 0.9544, 0.2845, 0.9817, 0.2976, 0.9842, 0.3036, 0.9873, 0.2716, 0.9828, 0.2593, 0.9808, 0.2535, 0.9784, 0.2985, 0.9847, 0.2855, 0.9847, 0.2988, 0.9805, 0.2876, 0.965, 0.2725, 0.9562, 0.2877, 0.9545, 0.2876, 0.965, 0.2742, 0.9636, 0.2725, 0.9562, 0.2939, 0.9505, 0.2959, 0.9532, 0.2927, 0.9545, 0.2635, 0.9457, 0.2749, 0.9456, 0.2619, 0.9498, 0.2692, 0.9472, 0.2796, 0.9472, 0.2817, 0.9526, 0.2817, 0.9526, 0.2953, 0.9486, 0.2911, 0.9507, 0.2939, 0.9488, 0.2977, 0.9509, 0.294, 0.9524, 0.2606, 0.9456, 0.272, 0.9456, 0.2602, 0.9494, 0.2747, 0.9539, 0.2641, 0.9522, 0.2591, 0.9501, 0.2968, 0.9555, 0.2864, 0.9555, 0.2973, 0.952, 0.2733, 0.9493, 0.2597, 0.9545, 0.2642, 0.9517, 0.2864, 0.9461, 0.2981, 0.945, 0.2992, 0.9545, 0.2874, 0.9561, 0.2717, 0.9546, 0.2702, 0.948, 0.2845, 0.9463, 0.2846, 0.9557, 0.26, 0.9536, 0.2548, 0.9517, 0.2702, 0.948, 0.2717, 0.9546, 0.2702, 0.948, 0.2548, 0.9517, 0.2599, 0.9494, 0.2846, 0.9557, 0.2845, 0.9463, 0.2979, 0.9509, 0.2979, 0.9554, 0.2859, 0.9554, 0.2725, 0.9561, 0.2724, 0.9462, 0.2865, 0.9482, 0.2978, 0.9549, 0.2859, 0.9554, 0.2865, 0.9482, 0.3029, 0.9531, 0.2725, 0.9561, 0.2585, 0.9557, 0.2585, 0.9508, 0.2724, 0.9462, 0.2585, 0.9508, 0.2583, 0.9462, 0.2724, 0.9462, 0.2803, 0.9543, 0.2678, 0.9549, 0.2681, 0.9466, 0.2811, 0.9483, 0.2925, 0.9539, 0.2803, 0.9543, 0.2811, 0.9483, 0.298, 0.9525, 0.2681, 0.9466, 0.2678, 0.9549, 0.2557, 0.9546, 0.2556, 0.9505, 0.2645, 0.9723, 0.2606, 0.9706, 0.2722, 0.9677, 0.2735, 0.9733, 0.2722, 0.9677, 0.2606, 0.9706, 0.2645, 0.9687, 0.2838, 0.9664, 0.2947, 0.9665, 0.2945, 0.9703, 0.2837, 0.9743, 0.2945, 0.9703, 0.2947, 0.9741, 0.2837, 0.9743, 0.2863, 0.9536, 0.2717, 0.954, 0.2746, 0.9438, 0.2885, 0.9463, 0.2952, 0.954, 0.2863, 0.9536, 0.2885, 0.9463, 0.2965, 0.9494, 0.2717, 0.954, 0.2585, 0.9536, 0.2597, 0.9487, 0.2746, 0.9438, 0.2965, 0.9469, 0.3025, 0.9484, 0.2868, 0.9529, 0.2844, 0.9467, 0.2747, 0.9555, 0.2724, 0.9467, 0.2868, 0.9529, 0.2724, 0.9467, 0.2747, 0.9555, 0.2638, 0.9567, 0.2623, 0.9524, 0.2623, 0.9524, 0.2615, 0.9483, 0.2724, 0.9467, 0.2857, 0.9541, 0.2719, 0.9549, 0.2718, 0.9456, 0.286, 0.9474, 0.2972, 0.9535, 0.2857, 0.9541, 0.286, 0.9474, 0.2971, 0.9493, 0.2718, 0.9456, 0.2719, 0.9549, 0.2586, 0.9545, 0.2582, 0.95, 0.2731, 0.9482, 0.286, 0.9475, 0.2855, 0.9562, 0.272, 0.9543, 0.2601, 0.9485, 0.2731, 0.9482, 0.272, 0.9543, 0.2541, 0.95, 0.2855, 0.9562, 0.286, 0.9475, 0.298, 0.9479, 0.2981, 0.9521, 0.2646, 0.9536, 0.2604, 0.9517, 0.2726, 0.9486, 0.2841, 0.9559, 0.2726, 0.9486, 0.2604, 0.9517, 0.2646, 0.9497, 0.2842, 0.9471, 0.2944, 0.9473, 0.2944, 0.9557, 0.2841, 0.9559, 0.2958, 0.9496, 0.3002, 0.9513, 0.2868, 0.9544, 0.2744, 0.9477, 0.2868, 0.9544, 0.3002, 0.9513, 0.2958, 0.9532, 0.2744, 0.9477, 0.2744, 0.9558, 0.2629, 0.9556, 0.2629, 0.9478, 0.2838, 0.9899, 0.2684, 0.9909, 0.2682, 0.9793, 0.2845, 0.9817, 0.2976, 0.9894, 0.2838, 0.9899, 0.2845, 0.9817, 0.3036, 0.9873, 0.2684, 0.9909, 0.2521, 0.9904, 0.2522, 0.9847, 0.2682, 0.9793, 0.2522, 0.9847, 0.2519, 0.9793, 0.2682, 0.9793, 0.2724, 0.9764, 0.2858, 0.9757, 0.2855, 0.9847, 0.2716, 0.9828, 0.2594, 0.9768, 0.2724, 0.9764, 0.2716, 0.9828, 0.2535, 0.9784, 0.2855, 0.9847, 0.2858, 0.9757, 0.2987, 0.9761, 0.2988, 0.9805, 0.2624, 0.9623, 0.2572, 0.96, 0.2725, 0.9562, 0.2742, 0.9636, 0.2725, 0.9562, 0.2572, 0.96, 0.2624, 0.9576, 0.2877, 0.9545, 0.3021, 0.9546, 0.3019, 0.9596, 0.2876, 0.965, 0.3019, 0.9596, 0.3021, 0.9647, 0.2876, 0.965, 0.2851, 0.9542, 0.2723, 0.9545, 0.2749, 0.9456, 0.287, 0.9478, 0.2927, 0.9545, 0.2851, 0.9542, 0.287, 0.9478, 0.2939, 0.9505, 0.2723, 0.9545, 0.2609, 0.9541, 0.2619, 0.9498, 0.2749, 0.9456, 0.2902, 0.9473, 0.2953, 0.9486, 0.2817, 0.9526, 0.2796, 0.9472, 0.2712, 0.9548, 0.2692, 0.9472, 0.2817, 0.9526, 0.2692, 0.9472, 0.2712, 0.9548, 0.2617, 0.9558, 0.2605, 0.9521, 0.2605, 0.9521, 0.2598, 0.9485, 0.2692, 0.9472, 0.2841, 0.953, 0.2721, 0.9537, 0.272, 0.9456, 0.2843, 0.9472, 0.294, 0.9524, 0.2841, 0.953, 0.2843, 0.9472, 0.2939, 0.9488, 0.272, 0.9456, 0.2721, 0.9537, 0.2606, 0.9534, 0.2602, 0.9494, 0.2756, 0.9485, 0.2868, 0.948, 0.2864, 0.9555, 0.2747, 0.9539, 0.2643, 0.9488, 0.2756, 0.9485, 0.2747, 0.9539, 0.2591, 0.9501, 0.2864, 0.9555, 0.2868, 0.948, 0.2972, 0.9483, 0.2973, 0.952, 0.2806, 0.9339, 0.2782, 0.9339, 0.278, 0.8829, 0.2829, 0.883, 0.2717, 0.9344, 0.2643, 0.8839, 0.269, 0.8834, 0.2739, 0.9341, 0.2782, 0.9339, 0.2761, 0.9339, 0.2735, 0.883, 0.278, 0.8829, 0.283, 0.9341, 0.288, 0.8834, 0.2926, 0.8839, 0.2853, 0.9344, 0.283, 0.9341, 0.2806, 0.9339, 0.2829, 0.883, 0.288, 0.8834, 0.2761, 0.9339, 0.2739, 0.9341, 0.269, 0.8834, 0.2735, 0.883])
me_tree_5.materials.append(mat_naturaleza)
me_tree_5.use_remesh_preserve_volume = False
me_tree_5.use_remesh_preserve_attributes = False
me_tree_5.use_mirror_vertex_groups = False
me_tree_5.update()
me_tree_4 = bpy.data.meshes.new('Tree.4')
me_tree_4.from_pydata([(-0.7968, -0.9159, 1.871), (0.8649, -0.8823, 1.871), (-0.9882, 0.7923, 1.871), (0.9171, 0.9269, 1.871), (-1.075, -0.188, 1.871), (-0.07905, -0.9832, 1.871), (1.091, -0.002919, 1.871), (-0.04875, 1.071, 1.654), (0.04272, 0.03073, 2.064), (-0.3961, -0.3621, 2.87), (0.3459, -0.5263, 2.89), (-0.4668, 0.5613, 2.948), (0.5759, 0.5011, 2.891), (-0.553, 0.06454, 2.883), (-0.01434, -0.4164, 2.95), (0.5839, -0.1021, 2.829), (0.04008, 0.5353, 2.884), (-0.1522, -0.08849, -0.1078), (0.04426, -0.1343, -0.1078), (-0.1229, 0.2509, -0.1078), (0.1066, 0.2363, -0.1078), (-0.209, 0.1132, -0.1078), (0.1652, 0.02884, -0.1078), (-0.1626, -0.04604, 0.9978), (-0.02134, -0.1085, 0.9978), (-0.09224, 0.2051, 0.9978), (0.07825, 0.1614, 0.9978), (-0.1766, 0.1137, 0.9978), (0.09286, -0.002952, 0.9978), (-0.0996, -0.1315, 2.083), (0.03763, -0.1686, 2.087), (-0.07551, 0.1267, 2.058), (0.08517, 0.1129, 2.059), (-0.1373, 0.02277, 2.068), (0.1241, -0.04571, 2.075), (0.3782, 0.247, 3.603), (0.2052, -0.4568, 3.555), (-0.467, -0.05383, 3.66), (-0.252, 0.4257, 3.602), (0.4903, -0.08667, 3.609), (0.08058, 0.5264, 3.659), (-0.2128, -0.5039, 3.608), (-0.4701, 0.1, 3.591), (0.02518, -0.009668, 2.893), (0.7094, 0.7194, 2.539), (0.531, -0.7628, 2.727), (-0.7483, -0.4363, 2.727), (-0.5934, 0.6648, 2.727), (1.096, -0.171, 2.587), (0.03925, 1.099, 2.548), (-0.2007, -1.048, 2.727), (-0.9164, 0.1017, 2.727), (-0.01111, 0.1209, 4.728), (0.1485, -0.04136, 4.576), (-0.06257, -0.1968, 4.763), (-0.1885, 0.003476, 4.727), (0.1116, 0.1017, 4.646), (-0.143, 0.1068, 4.762), (0.04885, -0.1837, 4.731), (-0.1545, -0.1192, 4.721), (-0.004592, -0.004292, 3.721), (-0.1148, 0.8736, 3.198), (0.7736, -0.05156, 3.231), (-0.1502, -0.715, 3.407), (-0.7561, -0.02609, 3.407), (0.6303, 0.5395, 3.353), (-0.6315, 0.5625, 3.288), (0.5272, -0.546, 3.353), (-0.5773, -0.531, 3.407)], [], [(8, 7, 3, 6), (4, 2, 7, 8), (0, 4, 8, 5), (5, 8, 6, 1), (1, 6, 15, 10), (2, 4, 13, 11), (6, 3, 12, 15), (4, 0, 9, 13), (3, 7, 16, 12), (0, 5, 14, 9), (7, 2, 11, 16), (5, 1, 10, 14), (18, 22, 28, 24), (20, 19, 25, 26), (17, 18, 24, 23), (19, 21, 27, 25), (22, 20, 26, 28), (21, 17, 23, 27), (25, 27, 33, 31), (28, 26, 32, 34), (27, 23, 29, 33), (24, 28, 34, 30), (26, 25, 31, 32), (23, 24, 30, 29), (46, 50, 41, 37), (44, 49, 40, 35), (51, 46, 37, 42), (48, 44, 35, 39), (47, 51, 42, 38), (45, 48, 39, 36), (49, 47, 38, 40), (50, 45, 36, 41), (46, 43, 45, 50), (51, 47, 43, 46), (47, 49, 44, 43), (43, 44, 48, 45), (63, 67, 58, 54), (61, 66, 57, 52), (68, 63, 54, 59), (65, 61, 52, 56), (64, 68, 59, 55), (62, 65, 56, 53), (66, 64, 55, 57), (67, 62, 53, 58), (63, 60, 62, 67), (68, 64, 60, 63), (64, 66, 61, 60), (60, 61, 65, 62), (59, 54, 55), (58, 53, 54), (57, 55, 52), (56, 52, 53), (54, 53, 52, 55)])
me_tree_4.polygons.foreach_set('use_smooth', [True] * 53)
_uv = me_tree_4.uv_layers.new(name='UVMap')
_uv.uv.foreach_set('vector', [0.09533, 0.9659, 0.09853, 0.9552, 0.1044, 0.9617, 0.1054, 0.9706, 0.08488, 0.9639, 0.08945, 0.9575, 0.09853, 0.9552, 0.09533, 0.9659, 0.08627, 0.9696, 0.08488, 0.9639, 0.09533, 0.9659, 0.08951, 0.9747, 0.08951, 0.9747, 0.09533, 0.9659, 0.1054, 0.9706, 0.09846, 0.9752, 0.09846, 0.9752, 0.1054, 0.9706, 0.1169, 0.9848, 0.09616, 0.9906, 0.08945, 0.9575, 0.08488, 0.9639, 0.06917, 0.954, 0.08723, 0.9454, 0.1054, 0.9706, 0.1044, 0.9617, 0.1211, 0.9561, 0.1169, 0.9848, 0.08488, 0.9639, 0.08627, 0.9696, 0.06631, 0.9772, 0.06917, 0.954, 0.1044, 0.9617, 0.09853, 0.9552, 0.1052, 0.9438, 0.1211, 0.9561, 0.08627, 0.9696, 0.08951, 0.9747, 0.08022, 0.989, 0.06631, 0.9772, 0.09853, 0.9552, 0.08945, 0.9575, 0.08723, 0.9454, 0.1052, 0.9438, 0.08951, 0.9747, 0.09846, 0.9752, 0.09616, 0.9906, 0.08022, 0.989, 0.0745, 0.9175, 0.07862, 0.9067, 0.08644, 0.9132, 0.08219, 0.9235, 0.08443, 0.8959, 0.09507, 0.8881, 0.0982, 0.8958, 0.0909, 0.903, 0.07104, 0.9283, 0.0745, 0.9175, 0.08219, 0.9235, 0.07776, 0.9325, 0.09507, 0.8881, 0.1039, 0.8862, 0.1045, 0.8938, 0.0982, 0.8958, 0.07862, 0.9067, 0.08443, 0.8959, 0.0909, 0.903, 0.08644, 0.9132, 0.1039, 0.8862, 0.1154, 0.886, 0.1131, 0.8936, 0.1045, 0.8938, 0.0982, 0.8958, 0.1045, 0.8938, 0.1095, 0.9012, 0.103, 0.9027, 0.08644, 0.9132, 0.0909, 0.903, 0.09673, 0.909, 0.09441, 0.9176, 0.1045, 0.8938, 0.1131, 0.8936, 0.1183, 0.9016, 0.1095, 0.9012, 0.08219, 0.9235, 0.08644, 0.9132, 0.09441, 0.9176, 0.0925, 0.9259, 0.0909, 0.903, 0.0982, 0.8958, 0.103, 0.9027, 0.09673, 0.909, 0.07776, 0.9325, 0.08219, 0.9235, 0.0925, 0.9259, 0.08765, 0.9323, 0.0798, 0.9608, 0.07851, 0.9681, 0.06592, 0.9647, 0.07836, 0.9424, 0.09249, 0.9712, 0.09323, 0.9662, 0.1217, 0.9644, 0.1094, 0.9942, 0.08524, 0.959, 0.0798, 0.9608, 0.07836, 0.9424, 0.08723, 0.9423, 0.08694, 0.974, 0.09249, 0.9712, 0.1094, 0.9942, 0.08884, 0.9942, 0.09108, 0.9608, 0.08524, 0.959, 0.08723, 0.9423, 0.1045, 0.9532, 0.08118, 0.9734, 0.08694, 0.974, 0.08884, 0.9942, 0.06895, 0.9824, 0.09323, 0.9662, 0.09108, 0.9608, 0.1045, 0.9532, 0.1217, 0.9644, 0.07851, 0.9681, 0.08118, 0.9734, 0.06895, 0.9824, 0.06592, 0.9647, 0.0798, 0.9608, 0.08583, 0.9671, 0.08118, 0.9734, 0.07851, 0.9681, 0.08524, 0.959, 0.09108, 0.9608, 0.08583, 0.9671, 0.0798, 0.9608, 0.09108, 0.9608, 0.09323, 0.9662, 0.09249, 0.9712, 0.08583, 0.9671, 0.08583, 0.9671, 0.09249, 0.9712, 0.08694, 0.974, 0.08118, 0.9734, 0.06656, 0.9598, 0.0858, 0.964, 0.08576, 0.9925, 0.08403, 0.9952, 0.1216, 0.9913, 0.111, 0.9791, 0.1176, 0.9513, 0.1211, 0.9496, 0.09386, 0.9673, 0.08234, 0.9627, 0.1133, 0.9452, 0.1137, 0.9484, 0.1018, 0.9641, 0.1221, 0.9586, 0.09568, 0.9952, 0.09423, 0.9919, 0.1014, 0.972, 0.09386, 0.9673, 0.1137, 0.9484, 0.1157, 0.9503, 0.09327, 0.9642, 0.1018, 0.9641, 0.09423, 0.9919, 0.0905, 0.9909, 0.111, 0.9791, 0.1014, 0.972, 0.1157, 0.9503, 0.1176, 0.9513, 0.0858, 0.964, 0.09327, 0.9642, 0.0905, 0.9909, 0.08576, 0.9925, 0.06656, 0.9598, 0.09145, 0.9427, 0.09327, 0.9642, 0.0858, 0.964, 0.09386, 0.9673, 0.1014, 0.972, 0.08799, 0.989, 0.08234, 0.9627, 0.1014, 0.972, 0.111, 0.9791, 0.1216, 0.9913, 0.08799, 0.989, 0.09145, 0.9427, 0.1221, 0.9586, 0.1018, 0.9641, 0.09327, 0.9642, 0.1137, 0.9484, 0.1133, 0.9452, 0.1157, 0.9503, 0.08576, 0.9925, 0.0905, 0.9909, 0.08403, 0.9952, 0.1176, 0.9513, 0.1157, 0.9503, 0.1211, 0.9496, 0.09423, 0.9919, 0.09568, 0.9952, 0.0905, 0.9909, 0.1133, 0.9452, 0.1216, 0.9421, 0.1211, 0.9496, 0.1157, 0.9503])
me_tree_4.materials.append(mat_naturaleza)
me_tree_4.use_remesh_preserve_volume = False
me_tree_4.use_remesh_preserve_attributes = False
me_tree_4.use_mirror_vertex_groups = False
me_tree_4.update()
me_tree_2 = bpy.data.meshes.new('Tree.2')
me_tree_2.from_pydata([(1.123, -0.9211, 1.365), (-0.4087, -1.223, 1.416), (-1.245, -0.455, 1.292), (-0.4615, 0.4013, 1.242), (1.278, 0.07301, 1.242), (0.4105, -1.151, 2.371), (-0.9978, -0.8848, 2.452), (-0.9978, -0.02499, 2.496), (0.4105, 0.2407, 2.481), (1.281, -0.4549, 2.51), (0.02125, -0.4549, 3.095), (0.4768, -1.276, 1.132), (1.359, -0.4565, 1.283), (-1.178, -0.9633, 1.132), (-0.9772, -0.03418, 1.263), (0.4283, 0.2726, 1.359), (1.392, -0.7138, 1.91), (1.368, -0.2008, 1.944), (0.02109, -1.29, 1.948), (0.8512, -1.118, 1.988), (-1.384, -0.7206, 2.028), (-0.8552, -1.156, 1.889), (-0.8642, 0.2514, 2.019), (-1.32, -0.2018, 2.019), (0.9303, 0.2709, 1.875), (0.02102, 0.3868, 1.997), (0.9904, -0.8638, 2.517), (-0.3489, -1.116, 2.614), (-1.177, -0.4549, 2.576), (-0.3489, 0.2067, 2.586), (0.9904, -0.04603, 2.528), (0.25, -0.8638, 2.987), (0.7616, -0.4549, 2.966), (-0.5777, -0.7076, 2.951), (-0.5777, -0.2022, 2.892), (0.25, -0.04603, 2.889), (-0.2249, -0.5276, -0.03427), (0.08337, -0.5854, -0.03427), (-0.2129, -0.3181, -0.03427), (0.134, -0.3567, -0.03427), (-0.02563, -0.2795, -0.03427), (-0.09552, -0.6409, -0.03427), (-0.1301, -0.4867, 0.8215), (0.06917, -0.5545, 0.8045), (-0.1026, -0.3473, 0.8295), (0.124, -0.4058, 0.7861), (0.02526, -0.339, 0.8089), (-0.05472, -0.5749, 0.8305), (-0.07809, -0.4816, 1.625), (0.04412, -0.5045, 1.595), (-0.07331, -0.3985, 1.626), (0.06418, -0.4138, 1.632), (0.0009165, -0.3832, 1.63), (-0.02679, -0.5265, 1.624)], [], [(0, 12, 16), (1, 11, 18), (2, 13, 20), (3, 14, 22), (4, 15, 24), (0, 16, 19), (1, 18, 21), (2, 20, 23), (3, 22, 25), (4, 24, 17), (5, 26, 31), (6, 27, 33), (7, 28, 34), (8, 29, 35), (9, 30, 32), (32, 35, 10), (32, 30, 35), (30, 8, 35), (35, 34, 10), (35, 29, 34), (29, 7, 34), (34, 33, 10), (34, 28, 33), (28, 6, 33), (33, 31, 10), (33, 27, 31), (27, 5, 31), (31, 32, 10), (31, 26, 32), (26, 9, 32), (17, 30, 9), (17, 24, 30), (24, 8, 30), (25, 29, 8), (25, 22, 29), (22, 7, 29), (23, 28, 7), (23, 20, 28), (20, 6, 28), (21, 27, 6), (21, 18, 27), (18, 5, 27), (19, 26, 5), (19, 16, 26), (16, 9, 26), (24, 25, 8), (24, 15, 25), (15, 3, 25), (22, 23, 7), (22, 14, 23), (14, 2, 23), (20, 21, 6), (20, 13, 21), (13, 1, 21), (18, 19, 5), (18, 11, 19), (11, 0, 19), (16, 17, 9), (16, 12, 17), (12, 4, 17), (46, 44, 50, 52), (42, 47, 53, 48), (36, 41, 47, 42), (40, 38, 44, 46), (41, 37, 43, 47), (39, 40, 46, 45), (37, 39, 45, 43), (38, 36, 42, 44), (47, 43, 49, 53), (45, 46, 52, 51), (43, 45, 51, 49), (44, 42, 48, 50)])
me_tree_2.polygons.foreach_set('use_smooth', [True] * 72)
_uv = me_tree_2.uv_layers.new(name='UVMap')
_uv.uv.foreach_set('vector', [0.05423, 0.963, 0.05612, 0.9758, 0.04504, 0.9702, 0.02577, 0.9468, 0.04673, 0.9468, 0.03301, 0.9568, 0.004812, 0.9646, 0.007027, 0.9527, 0.01754, 0.9643, 0.0121, 0.9897, 0.004175, 0.9759, 0.01832, 0.9756, 0.05118, 0.9876, 0.03228, 0.9943, 0.03804, 0.9827, 0.05423, 0.963, 0.04504, 0.9702, 0.04143, 0.9629, 0.02577, 0.9468, 0.03301, 0.9568, 0.0216, 0.9576, 0.004812, 0.9646, 0.01754, 0.9643, 0.01651, 0.9692, 0.0121, 0.9897, 0.01832, 0.9756, 0.02636, 0.982, 0.05118, 0.9876, 0.03804, 0.9827, 0.04329, 0.9763, 0.03505, 0.9632, 0.03803, 0.9681, 0.03179, 0.9675, 0.02273, 0.9643, 0.02827, 0.9636, 0.02647, 0.9673, 0.0213, 0.9712, 0.02149, 0.9677, 0.0255, 0.9705, 0.03129, 0.9771, 0.02543, 0.9746, 0.03049, 0.9731, 0.03885, 0.972, 0.03628, 0.9751, 0.03422, 0.9709, 0.03422, 0.9709, 0.03049, 0.9731, 0.02976, 0.9698, 0.03422, 0.9709, 0.03628, 0.9751, 0.03049, 0.9731, 0.03628, 0.9751, 0.03129, 0.9771, 0.03049, 0.9731, 0.03049, 0.9731, 0.0255, 0.9705, 0.02976, 0.9698, 0.03049, 0.9731, 0.02543, 0.9746, 0.0255, 0.9705, 0.02543, 0.9746, 0.0213, 0.9712, 0.0255, 0.9705, 0.0255, 0.9705, 0.02647, 0.9673, 0.02976, 0.9698, 0.0255, 0.9705, 0.02149, 0.9677, 0.02647, 0.9673, 0.02149, 0.9677, 0.02273, 0.9643, 0.02647, 0.9673, 0.02647, 0.9673, 0.03179, 0.9675, 0.02976, 0.9698, 0.02647, 0.9673, 0.02827, 0.9636, 0.03179, 0.9675, 0.02827, 0.9636, 0.03505, 0.9632, 0.03179, 0.9675, 0.03179, 0.9675, 0.03422, 0.9709, 0.02976, 0.9698, 0.03179, 0.9675, 0.03803, 0.9681, 0.03422, 0.9709, 0.03803, 0.9681, 0.03885, 0.972, 0.03422, 0.9709, 0.04329, 0.9763, 0.03628, 0.9751, 0.03885, 0.972, 0.04329, 0.9763, 0.03804, 0.9827, 0.03628, 0.9751, 0.03804, 0.9827, 0.03129, 0.9771, 0.03628, 0.9751, 0.02636, 0.982, 0.02543, 0.9746, 0.03129, 0.9771, 0.02636, 0.982, 0.01832, 0.9756, 0.02543, 0.9746, 0.01832, 0.9756, 0.0213, 0.9712, 0.02543, 0.9746, 0.01651, 0.9692, 0.02149, 0.9677, 0.0213, 0.9712, 0.01651, 0.9692, 0.01754, 0.9643, 0.02149, 0.9677, 0.01754, 0.9643, 0.02273, 0.9643, 0.02149, 0.9677, 0.0216, 0.9576, 0.02827, 0.9636, 0.02273, 0.9643, 0.0216, 0.9576, 0.03301, 0.9568, 0.02827, 0.9636, 0.03301, 0.9568, 0.03505, 0.9632, 0.02827, 0.9636, 0.04143, 0.9629, 0.03803, 0.9681, 0.03505, 0.9632, 0.04143, 0.9629, 0.04504, 0.9702, 0.03803, 0.9681, 0.04504, 0.9702, 0.03885, 0.972, 0.03803, 0.9681, 0.03804, 0.9827, 0.02636, 0.982, 0.03129, 0.9771, 0.03804, 0.9827, 0.03228, 0.9943, 0.02636, 0.982, 0.03228, 0.9943, 0.0121, 0.9897, 0.02636, 0.982, 0.01832, 0.9756, 0.01651, 0.9692, 0.0213, 0.9712, 0.01832, 0.9756, 0.004175, 0.9759, 0.01651, 0.9692, 0.004175, 0.9759, 0.004812, 0.9646, 0.01651, 0.9692, 0.01754, 0.9643, 0.0216, 0.9576, 0.02273, 0.9643, 0.01754, 0.9643, 0.007027, 0.9527, 0.0216, 0.9576, 0.007027, 0.9527, 0.02577, 0.9468, 0.0216, 0.9576, 0.03301, 0.9568, 0.04143, 0.9629, 0.03505, 0.9632, 0.03301, 0.9568, 0.04673, 0.9468, 0.04143, 0.9629, 0.04673, 0.9468, 0.05423, 0.963, 0.04143, 0.9629, 0.04504, 0.9702, 0.04329, 0.9763, 0.03885, 0.972, 0.04504, 0.9702, 0.05612, 0.9758, 0.04329, 0.9763, 0.05612, 0.9758, 0.05118, 0.9876, 0.04329, 0.9763, 0.03126, 0.8964, 0.0407, 0.8956, 0.03918, 0.9041, 0.03375, 0.9042, 0.01527, 0.9241, 0.01381, 0.9156, 0.02235, 0.9156, 0.02286, 0.9206, 0.005103, 0.9284, 0.003959, 0.9157, 0.01381, 0.9156, 0.01527, 0.9241, 0.03345, 0.8873, 0.04723, 0.886, 0.0407, 0.8956, 0.03126, 0.8964, 0.003959, 0.9157, 0.009851, 0.9033, 0.01676, 0.9071, 0.01381, 0.9156, 0.02155, 0.8916, 0.03345, 0.8873, 0.03126, 0.8964, 0.02366, 0.8992, 0.009851, 0.9033, 0.02155, 0.8916, 0.02366, 0.8992, 0.01676, 0.9071, 0.04723, 0.886, 0.05876, 0.8961, 0.04939, 0.9016, 0.0407, 0.8956, 0.01381, 0.9156, 0.01676, 0.9071, 0.0241, 0.9104, 0.02235, 0.9156, 0.02366, 0.8992, 0.03126, 0.8964, 0.03375, 0.9042, 0.02892, 0.9056, 0.01676, 0.9071, 0.02366, 0.8992, 0.02892, 0.9056, 0.0241, 0.9104, 0.0407, 0.8956, 0.04939, 0.9016, 0.04397, 0.9078, 0.03918, 0.9041])
me_tree_2.materials.append(mat_naturaleza)
me_tree_2.use_remesh_preserve_volume = False
me_tree_2.use_remesh_preserve_attributes = False
me_tree_2.use_mirror_vertex_groups = False
me_tree_2.update()
me_bush = bpy.data.meshes.new('Bush')
me_bush.from_pydata([(-0.09857, 0.2964, 0.3122), (-0.01627, -0.4231, 0.7367), (-0.3119, -0.1439, 0.7334), (-0.2632, 0.293, 0.6967), (0.2913, 0.3479, 0.6945), (0.3518, -0.1534, 0.7367), (0.03453, 0.08012, 0.9734), (-0.0308, -0.1636, 0.2663), (0.0537, -0.3997, 0.3375), (0.4013, -0.1668, 0.3555), (0.2034, -0.03789, 0.2833), (-0.3823, -0.1636, 0.3619), (-0.3154, 0.07579, 0.298), (0.2535, 0.2944, 0.3619), (0.4363, -0.03491, 0.5322), (0.1225, -0.4668, 0.5322), (-0.2135, -0.3446, 0.535), (-0.2135, 0.2683, 0.535), (-0.3863, -0.03816, 0.5147), (0.1225, 0.397, 0.5322), (0.183, -0.2273, 0.9517), (-0.2072, -0.07856, 0.9206), (-0.03512, -0.06955, 0.0), (0.04741, -0.06706, 0.0), (-0.03886, 0.05156, 0.0), (0.03994, 0.05281, 0.0), (0.06608, -0.0003881, 0.0), (-0.0625, -0.01396, 0.0), (-0.03512, -0.06955, 0.4078), (0.04741, -0.06706, 0.4078), (-0.03886, 0.05156, 0.4078), (0.03994, 0.05281, 0.4078), (0.06608, -0.0003881, 0.4078), (-0.0625, -0.01396, 0.4078)], [], [(7, 12, 0), (7, 0, 10), (0, 12, 17), (9, 14, 15), (8, 15, 16), (0, 17, 19), (13, 19, 14), (1, 5, 20), (2, 1, 21), (3, 2, 21), (4, 3, 6), (5, 4, 20), (20, 4, 6), (6, 3, 21), (21, 20, 6), (21, 1, 20), (14, 4, 5), (14, 19, 4), (19, 3, 4), (19, 17, 3), (18, 2, 3), (16, 1, 2), (16, 15, 1), (15, 5, 1), (15, 14, 5), (13, 0, 19), (17, 18, 3), (17, 12, 18), (12, 11, 18), (18, 16, 2), (18, 11, 16), (11, 8, 16), (8, 9, 15), (9, 13, 14), (10, 0, 13), (12, 7, 11), (7, 8, 11), (9, 10, 13), (7, 10, 8), (10, 9, 8), (25, 24, 30, 31), (22, 23, 29, 28), (23, 26, 32, 29), (26, 25, 31, 32), (27, 22, 28, 33), (24, 27, 33, 30)])
me_bush.polygons.foreach_set('use_smooth', [True] * 46)
_uv = me_bush.uv_layers.new(name='UVMap')
_uv.uv.foreach_set('vector', [0.1958, 0.9547, 0.2369, 0.9547, 0.2369, 0.9958, 0.1958, 0.9547, 0.2369, 0.9547, 0.2369, 0.9958, 0.1958, 0.9547, 0.2369, 0.9547, 0.2369, 0.9958, 0.1958, 0.9547, 0.2369, 0.9547, 0.2369, 0.9958, 0.1958, 0.9547, 0.2369, 0.9547, 0.2369, 0.9958, 0.1958, 0.9547, 0.2369, 0.9547, 0.2369, 0.9958, 0.1958, 0.9547, 0.2369, 0.9547, 0.2369, 0.9958, 0.1958, 0.9547, 0.2369, 0.9547, 0.2369, 0.9958, 0.1958, 0.9547, 0.2369, 0.9547, 0.2369, 0.9958, 0.1958, 0.9547, 0.2369, 0.9547, 0.2369, 0.9958, 0.1958, 0.9547, 0.2369, 0.9547, 0.2369, 0.9958, 0.1958, 0.9547, 0.2369, 0.9547, 0.2369, 0.9958, 0.1958, 0.9547, 0.2369, 0.9547, 0.2369, 0.9958, 0.1958, 0.9547, 0.2369, 0.9547, 0.2369, 0.9958, 0.1958, 0.9547, 0.2369, 0.9547, 0.2369, 0.9958, 0.1958, 0.9547, 0.2369, 0.9547, 0.2369, 0.9958, 0.1958, 0.9547, 0.2369, 0.9547, 0.2369, 0.9958, 0.1958, 0.9547, 0.2369, 0.9547, 0.2369, 0.9958, 0.1958, 0.9547, 0.2369, 0.9547, 0.2369, 0.9958, 0.1958, 0.9547, 0.2369, 0.9547, 0.2369, 0.9958, 0.1958, 0.9547, 0.2369, 0.9547, 0.2369, 0.9958, 0.1958, 0.9547, 0.2369, 0.9547, 0.2369, 0.9958, 0.1958, 0.9547, 0.2369, 0.9547, 0.2369, 0.9958, 0.1958, 0.9547, 0.2369, 0.9547, 0.2369, 0.9958, 0.1958, 0.9547, 0.2369, 0.9547, 0.2369, 0.9958, 0.1958, 0.9547, 0.2369, 0.9547, 0.2369, 0.9958, 0.1958, 0.9547, 0.2369, 0.9547, 0.2369, 0.9958, 0.1958, 0.9547, 0.2369, 0.9547, 0.2369, 0.9958, 0.1958, 0.9547, 0.2369, 0.9547, 0.2369, 0.9958, 0.1958, 0.9547, 0.2369, 0.9547, 0.2369, 0.9958, 0.1958, 0.9547, 0.2369, 0.9547, 0.2369, 0.9958, 0.1958, 0.9547, 0.2369, 0.9547, 0.2369, 0.9958, 0.1958, 0.9547, 0.2369, 0.9547, 0.2369, 0.9958, 0.1958, 0.9547, 0.2369, 0.9547, 0.2369, 0.9958, 0.1958, 0.9547, 0.2369, 0.9547, 0.2369, 0.9958, 0.1958, 0.9547, 0.2369, 0.9547, 0.2369, 0.9958, 0.1958, 0.9547, 0.2369, 0.9547, 0.2369, 0.9958, 0.1958, 0.9547, 0.2369, 0.9547, 0.2369, 0.9958, 0.1958, 0.9547, 0.2369, 0.9547, 0.2369, 0.9958, 0.1958, 0.9547, 0.2369, 0.9547, 0.2369, 0.9958, 0.2175, 0.8804, 0.2276, 0.8804, 0.2276, 0.9325, 0.2175, 0.9325, 0.1905, 0.8804, 0.2011, 0.8804, 0.2011, 0.9325, 0.1905, 0.9325, 0.2011, 0.8804, 0.2099, 0.8804, 0.2099, 0.9325, 0.2011, 0.9325, 0.2099, 0.8804, 0.2175, 0.8804, 0.2175, 0.9325, 0.2099, 0.9325, 0.2365, 0.8804, 0.2444, 0.8804, 0.2444, 0.9325, 0.2365, 0.9325, 0.2276, 0.8804, 0.2365, 0.8804, 0.2365, 0.9325, 0.2276, 0.9325])
me_bush.materials.append(mat_naturaleza)
me_bush.use_remesh_preserve_volume = False
me_bush.use_remesh_preserve_attributes = False
me_bush.use_mirror_vertex_groups = False
me_bush.update()
me_tree_1 = bpy.data.meshes.new('Tree.1')
me_tree_1.from_pydata([(0.528, 0.6014, 2.196), (0.8288, -0.6175, 2.907), (0.2839, 0.6525, 2.939), (1.001, 0.7512, 2.907), (1.412, 0.004293, 2.907), (0.5679, 0.1854, 3.429), (0.8172, 0.004294, 1.944), (0.69, -0.5294, 2.32), (1.286, -0.1005, 2.32), (0.09768, 0.09486, 2.217), (1.062, 0.5984, 2.32), (0.07, -0.2696, 2.936), (-0.0378, 0.09486, 2.649), (0.9297, -0.07741, 3.357), (-0.1161, -0.09107, -1.553e-10), (0.1283, -0.05331, -3.342e-10), (-0.1388, 0.04226, 3.866e-10), (0.1229, 0.08002, 2.076e-10), (-0.02052, 0.1289, -2.376e-11), (0.01816, -0.1234, -1.94e-12), (-0.09499, -0.04361, 0.8325), (0.1181, -0.0107, 0.8325), (-0.1147, 0.07259, 0.8325), (0.1134, 0.1055, 0.8325), (-0.01166, 0.1481, 0.8325), (0.02206, -0.07182, 0.8325), (-0.03539, -0.02927, 1.637), (0.1286, -0.003934, 1.637), (-0.05059, 0.06019, 1.637), (0.125, 0.08553, 1.637), (0.02877, 0.1183, 1.637), (0.05473, -0.05099, 1.637), (0.1459, -0.002712, 1.948), (0.2205, 0.01127, 1.896), (0.139, 0.04664, 1.952), (0.2189, 0.06062, 1.898), (0.1751, 0.0787, 1.928), (0.1869, -0.01469, 1.92), (0.424, 0.01074, 2.276), (0.4721, 0.01896, 2.253), (0.4195, 0.03978, 2.278), (0.471, 0.04801, 2.253), (0.4428, 0.05865, 2.267), (0.4504, 0.003686, 2.263), (0.5755, 0.02027, 2.567), (0.5998, 0.02442, 2.556), (0.5732, 0.03492, 2.568), (0.5992, 0.03907, 2.556), (0.585, 0.04444, 2.563), (0.5888, 0.01671, 2.561), (0.002727, -0.02311, 1.572), (0.06626, 0.05662, 1.638), (-0.03308, 0.02597, 1.546), (0.03552, 0.1102, 1.617), (-0.01728, 0.09275, 1.567), (0.04925, -0.001223, 1.617), (-0.3279, -0.08451, 1.889), (-0.2732, -0.02567, 1.934), (-0.3558, -0.0466, 1.872), (-0.2968, 0.01556, 1.92), (-0.3407, 0.003533, 1.887), (-0.289, -0.06901, 1.919), (-0.5487, -0.1026, 2.27), (-0.497, -0.07026, 2.275), (-0.5667, -0.07446, 2.268), (-0.5111, -0.04045, 2.274), (-0.5483, -0.04328, 2.27), (-0.5151, -0.09691, 2.273), (-0.5759, -0.08802, 2.642), (-0.5498, -0.07171, 2.644), (-0.585, -0.07383, 2.641), (-0.5569, -0.05668, 2.644), (-0.5757, -0.0581, 2.642), (-0.559, -0.08515, 2.644), (-0.2143, 0.06084, 2.27), (-1.274, -0.3378, 3.009), (-0.188, 0.3036, 3.042), (-0.04417, -0.3883, 3.009), (-0.6757, -0.854, 3.009), (-0.5808, -0.01394, 3.551), (-0.7223, -0.273, 2.009), (-1.207, -0.1947, 2.399), (-0.7787, -0.7394, 2.399), (-0.6981, 0.4375, 2.292), (-0.1752, -0.4605, 2.399), (-1.024, 0.4332, 3.039), (-0.7087, 0.5698, 2.741), (-0.7861, -0.3899, 3.476)], [], [(6, 9, 0), (0, 9, 2), (8, 4, 1), (7, 1, 11), (0, 2, 3), (10, 3, 4), (1, 4, 13), (11, 1, 5), (2, 11, 5), (3, 2, 5), (4, 3, 13), (13, 3, 5), (5, 1, 13), (12, 11, 2), (10, 0, 3), (2, 9, 12), (12, 9, 11), (9, 7, 11), (7, 8, 1), (8, 10, 4), (6, 0, 10), (6, 7, 9), (8, 6, 10), (6, 8, 7), (26, 31, 37, 32), (21, 23, 29, 27), (28, 26, 32, 34), (23, 24, 30, 29), (17, 18, 24, 23), (15, 17, 23, 21), (16, 14, 20, 22), (14, 19, 25, 20), (18, 16, 22, 24), (19, 15, 21, 25), (27, 29, 35, 33), (29, 30, 36, 35), (22, 20, 26, 28), (20, 25, 31, 26), (24, 22, 28, 30), (25, 21, 27, 31), (30, 28, 34, 36), (31, 27, 33, 37), (37, 33, 39, 43), (34, 32, 38, 40), (32, 37, 43, 38), (36, 34, 40, 42), (35, 36, 42, 41), (33, 35, 41, 39), (41, 42, 48, 47), (39, 41, 47, 45), (43, 39, 45, 49), (38, 43, 49, 44), (42, 40, 46, 48), (40, 38, 44, 46), (50, 55, 61, 56), (52, 50, 56, 58), (51, 53, 59, 57), (53, 54, 60, 59), (54, 52, 58, 60), (55, 51, 57, 61), (61, 57, 63, 67), (58, 56, 62, 64), (56, 61, 67, 62), (60, 58, 64, 66), (59, 60, 66, 65), (57, 59, 65, 63), (65, 66, 72, 71), (63, 65, 71, 69), (67, 63, 69, 73), (62, 67, 73, 68), (66, 64, 70, 72), (64, 62, 68, 70), (80, 83, 74), (74, 83, 76), (82, 78, 75), (81, 75, 85), (74, 76, 77), (84, 77, 78), (75, 78, 87), (85, 75, 79), (76, 85, 79), (77, 76, 79), (78, 77, 87), (87, 77, 79), (79, 75, 87), (86, 85, 76), (84, 74, 77), (76, 83, 86), (86, 83, 85), (83, 81, 85), (81, 82, 75), (82, 84, 78), (80, 74, 84), (80, 81, 83), (82, 80, 84), (80, 82, 81)])
me_tree_1.polygons.foreach_set('use_smooth', [True] * 96)
_uv = me_tree_1.uv_layers.new(name='UVMap')
_uv.uv.foreach_set('vector', [0.3567, 0.9601, 0.3719, 0.9785, 0.3519, 0.9878, 0.3409, 0.9486, 0.3652, 0.9611, 0.3318, 0.9787, 0.3409, 0.983, 0.3181, 0.9766, 0.335, 0.947, 0.3537, 0.9529, 0.372, 0.9663, 0.3491, 0.9893, 0.3409, 0.9486, 0.3318, 0.9787, 0.3152, 0.9637, 0.3339, 0.9432, 0.3474, 0.9516, 0.3201, 0.9724, 0.3663, 0.9623, 0.3643, 0.9897, 0.3481, 0.9842, 0.3358, 0.9465, 0.3663, 0.9623, 0.33, 0.9796, 0.3154, 0.9682, 0.3358, 0.9465, 0.33, 0.9796, 0.3474, 0.9516, 0.3702, 0.962, 0.3594, 0.9855, 0.3201, 0.9724, 0.3474, 0.9516, 0.3414, 0.9893, 0.3414, 0.9893, 0.3474, 0.9516, 0.3594, 0.9855, 0.33, 0.9796, 0.3663, 0.9623, 0.3481, 0.9842, 0.3607, 0.9788, 0.3656, 0.9897, 0.3318, 0.9787, 0.3286, 0.9431, 0.3409, 0.9486, 0.3152, 0.9637, 0.3318, 0.9787, 0.3652, 0.9611, 0.3607, 0.9788, 0.3301, 0.9858, 0.3227, 0.9693, 0.3491, 0.9893, 0.3227, 0.9693, 0.3537, 0.9529, 0.3491, 0.9893, 0.3572, 0.9585, 0.3409, 0.983, 0.335, 0.947, 0.335, 0.9489, 0.3324, 0.9778, 0.3165, 0.9526, 0.3567, 0.9601, 0.3519, 0.9878, 0.3324, 0.9778, 0.3319, 0.9416, 0.3537, 0.9529, 0.3227, 0.9693, 0.335, 0.9489, 0.3567, 0.9601, 0.3324, 0.9778, 0.364, 0.9836, 0.3409, 0.983, 0.3572, 0.9585, 0.3358, 0.9264, 0.3335, 0.9199, 0.3345, 0.9094, 0.3399, 0.9138, 0.3525, 0.925, 0.3446, 0.923, 0.3476, 0.916, 0.3538, 0.9176, 0.3251, 0.8803, 0.3314, 0.881, 0.3306, 0.8949, 0.3271, 0.8946, 0.346, 0.8916, 0.3403, 0.8936, 0.3396, 0.8858, 0.3439, 0.8843, 0.3477, 0.8991, 0.3413, 0.9014, 0.3403, 0.8936, 0.346, 0.8916, 0.3538, 0.9334, 0.3446, 0.9311, 0.3446, 0.923, 0.3525, 0.925, 0.3314, 0.9173, 0.3403, 0.9173, 0.3391, 0.924, 0.3314, 0.924, 0.3231, 0.9364, 0.3196, 0.9268, 0.3274, 0.9243, 0.3305, 0.9326, 0.3413, 0.9014, 0.3314, 0.9046, 0.3318, 0.8963, 0.3403, 0.8936, 0.3196, 0.9268, 0.3201, 0.9183, 0.3278, 0.9169, 0.3274, 0.9243, 0.354, 0.9164, 0.3477, 0.9159, 0.3504, 0.909, 0.3538, 0.9092, 0.3439, 0.8843, 0.3396, 0.8858, 0.3387, 0.8807, 0.3477, 0.8803, 0.3314, 0.924, 0.3391, 0.924, 0.3412, 0.9296, 0.3353, 0.9296, 0.3305, 0.9326, 0.3274, 0.9243, 0.3335, 0.9199, 0.3358, 0.9264, 0.3403, 0.8936, 0.3318, 0.8963, 0.3329, 0.8879, 0.3396, 0.8858, 0.3274, 0.9243, 0.3278, 0.9169, 0.3338, 0.9142, 0.3335, 0.9199, 0.3214, 0.8866, 0.3251, 0.8803, 0.3271, 0.8946, 0.325, 0.8975, 0.3567, 0.9223, 0.354, 0.9164, 0.3538, 0.9092, 0.3554, 0.912, 0.3554, 0.912, 0.3538, 0.9092, 0.3554, 0.8902, 0.3564, 0.8919, 0.3271, 0.8946, 0.3306, 0.8949, 0.3312, 0.916, 0.3291, 0.9158, 0.3399, 0.9138, 0.3345, 0.9094, 0.333, 0.8893, 0.3368, 0.893, 0.325, 0.8975, 0.3271, 0.8946, 0.3291, 0.9158, 0.3279, 0.9177, 0.3504, 0.909, 0.3488, 0.9121, 0.3525, 0.892, 0.3534, 0.89, 0.3538, 0.9092, 0.3504, 0.909, 0.3534, 0.89, 0.3554, 0.8902, 0.3534, 0.89, 0.3525, 0.892, 0.3548, 0.8814, 0.3552, 0.8803, 0.3554, 0.8902, 0.3534, 0.89, 0.3552, 0.8803, 0.3563, 0.8804, 0.3564, 0.8919, 0.3554, 0.8902, 0.3563, 0.8804, 0.3567, 0.8813, 0.3368, 0.893, 0.333, 0.8893, 0.3332, 0.8785, 0.3336, 0.8794, 0.3279, 0.9177, 0.3291, 0.9158, 0.3304, 0.9275, 0.3297, 0.9284, 0.3291, 0.9158, 0.3312, 0.916, 0.3314, 0.9276, 0.3304, 0.9275, 0.3672, 0.8836, 0.3687, 0.8803, 0.3656, 0.9053, 0.3645, 0.9081, 0.3428, 0.8923, 0.3467, 0.8904, 0.3467, 0.9156, 0.3437, 0.9171, 0.3603, 0.8803, 0.3645, 0.8814, 0.3644, 0.9074, 0.3611, 0.9065, 0.3691, 0.8803, 0.3703, 0.8842, 0.3722, 0.9086, 0.3713, 0.9055, 0.3384, 0.8901, 0.3428, 0.8923, 0.3437, 0.9171, 0.3405, 0.9152, 0.3567, 0.8828, 0.3603, 0.8803, 0.3611, 0.9065, 0.3585, 0.9086, 0.3585, 0.9086, 0.3611, 0.9065, 0.3622, 0.9236, 0.3608, 0.9255, 0.3437, 0.9171, 0.3467, 0.9156, 0.3453, 0.932, 0.3431, 0.9329, 0.3645, 0.9081, 0.3656, 0.9053, 0.3653, 0.9223, 0.3648, 0.9248, 0.3405, 0.9152, 0.3437, 0.9171, 0.3431, 0.9329, 0.3412, 0.9311, 0.3713, 0.9055, 0.3722, 0.9086, 0.3717, 0.9242, 0.3712, 0.9218, 0.3611, 0.9065, 0.3644, 0.9074, 0.3645, 0.924, 0.3622, 0.9236, 0.3712, 0.9218, 0.3717, 0.9242, 0.369, 0.9272, 0.3687, 0.926, 0.3622, 0.9236, 0.3645, 0.924, 0.364, 0.9275, 0.3629, 0.9273, 0.3653, 0.9223, 0.3664, 0.9211, 0.3687, 0.9254, 0.3681, 0.926, 0.3648, 0.9248, 0.3653, 0.9223, 0.3681, 0.926, 0.3679, 0.9272, 0.3717, 0.9242, 0.3722, 0.9266, 0.3692, 0.9284, 0.369, 0.9272, 0.3419, 0.9084, 0.3396, 0.9089, 0.3408, 0.9048, 0.3419, 0.9046, 0.337, 0.952, 0.3539, 0.9418, 0.3583, 0.9585, 0.3553, 0.9595, 0.3553, 0.9817, 0.3282, 0.9651, 0.3556, 0.9664, 0.3494, 0.987, 0.3263, 0.9727, 0.3567, 0.9671, 0.3567, 0.9884, 0.3317, 0.9866, 0.3553, 0.9595, 0.3282, 0.9651, 0.3325, 0.9461, 0.3483, 0.9742, 0.355, 0.9879, 0.3283, 0.9879, 0.3263, 0.9727, 0.3494, 0.987, 0.3305, 0.9902, 0.3541, 0.9524, 0.3541, 0.9818, 0.3279, 0.9622, 0.3355, 0.9524, 0.3553, 0.9488, 0.3549, 0.9682, 0.3269, 0.9763, 0.3355, 0.9524, 0.3549, 0.9682, 0.3382, 0.9935, 0.3269, 0.9763, 0.3553, 0.9811, 0.3553, 0.9811, 0.3269, 0.9763, 0.3549, 0.9682, 0.3279, 0.9622, 0.3541, 0.9818, 0.3313, 0.9775, 0.3397, 0.9856, 0.3326, 0.9923, 0.3282, 0.9651, 0.3539, 0.9474, 0.3553, 0.9595, 0.3325, 0.9461, 0.3282, 0.9651, 0.3553, 0.9817, 0.3397, 0.9856, 0.3239, 0.9723, 0.3307, 0.957, 0.3317, 0.9866, 0.3307, 0.957, 0.3567, 0.9671, 0.3317, 0.9866, 0.336, 0.9524, 0.3556, 0.9664, 0.3263, 0.9727, 0.3265, 0.9703, 0.3483, 0.9742, 0.3283, 0.9879, 0.337, 0.952, 0.3583, 0.9585, 0.3483, 0.9742, 0.3514, 0.9473, 0.3567, 0.9671, 0.3307, 0.957, 0.3265, 0.9703, 0.337, 0.952, 0.3483, 0.9742, 0.3556, 0.9456, 0.3556, 0.9664, 0.336, 0.9524])
me_tree_1.materials.append(mat_naturaleza)
me_tree_1.use_remesh_preserve_volume = False
me_tree_1.use_remesh_preserve_attributes = False
me_tree_1.use_mirror_vertex_groups = False
me_tree_1.update()

# ---- objects
ob_sun = bpy.data.objects.new('Sun', light_sun)
ob_tree_3 = bpy.data.objects.new('Tree.3', me_tree_3)
ob_tree_5 = bpy.data.objects.new('Tree.5', me_tree_5)
ob_tree_4 = bpy.data.objects.new('Tree.4', me_tree_4)
ob_tree_2 = bpy.data.objects.new('Tree.2', me_tree_2)
ob_bush = bpy.data.objects.new('Bush', me_bush)
ob_tree_1 = bpy.data.objects.new('Tree.1', me_tree_1)

# ---- transforms, parenting, visibility, modifiers, constraints
ob_sun.location = (7.943, -1.416e-06, 10.54)
ob_sun.rotation_euler = (0.2834, 0.844, -0.9193)
ob_sun.lineart.crease_threshold = 0.0
ob_tree_3.location = (0.0, 0.0, 0.0)
ob_tree_3.lineart.crease_threshold = 0.0
_vg = ob_tree_3.vertex_groups.new(name='Log')
_vg = ob_tree_3.vertex_groups.new(name='Cup1')
_vg = ob_tree_3.vertex_groups.new(name='Cup2')
_vg = ob_tree_3.vertex_groups.new(name='Cup3')
_vg = ob_tree_3.vertex_groups.new(name='Cup4')
_vg = ob_tree_3.vertex_groups.new(name='Cup5')
_vg = ob_tree_3.vertex_groups.new(name='Cup6')
ob_tree_5.location = (0.0, 1.863e-09, 0.0)
ob_tree_5.lineart.crease_threshold = 0.0
_vg = ob_tree_5.vertex_groups.new(name='Log')
_vg = ob_tree_5.vertex_groups.new(name='Leaves')
ob_tree_4.location = (0.0, 0.0, 0.0)
ob_tree_4.lineart.crease_threshold = 0.0
_vg = ob_tree_4.vertex_groups.new(name='Log')
_vg = ob_tree_4.vertex_groups.new(name='Cup1')
_vg = ob_tree_4.vertex_groups.new(name='Cup2')
_vg = ob_tree_4.vertex_groups.new(name='Cup3')
ob_tree_2.location = (0.0, 0.0, 0.0)
ob_tree_2.delta_location = (-0.0008552, 0.4451, -0.04134)
ob_tree_2.lineart.crease_threshold = 0.0
_vg = ob_tree_2.vertex_groups.new(name='Log')
_vg = ob_tree_2.vertex_groups.new(name='Cup')
ob_bush.location = (-0.003314, -0.004846, -0.05776)
ob_bush.lineart.crease_threshold = 0.0
_vg = ob_bush.vertex_groups.new(name='Log')
_vg = ob_bush.vertex_groups.new(name='Cup')
ob_tree_1.location = (-0.004276, -0.04179, -0.07114)
ob_tree_1.lineart.crease_threshold = 0.0
_vg = ob_tree_1.vertex_groups.new(name='Log')
_vg = ob_tree_1.vertex_groups.new(name='Cup.1')
_vg = ob_tree_1.vertex_groups.new(name='Cup.2')

# ---- collection membership
col_collection_1.objects.link(ob_sun)
col_collection_2.objects.link(ob_tree_3)
col_collection_3.objects.link(ob_tree_5)
col_collection_4.objects.link(ob_tree_4)
col_collection_5.objects.link(ob_tree_2)
col_collection_11.objects.link(ob_bush)
col_collection_12.objects.link(ob_tree_1)

# ---- scene / render settings (as saved in the file)
scene.frame_start = 1; scene.frame_end = 250; scene.frame_set(1)
scene.render.engine = 'BLENDER_EEVEE_NEXT'
scene.render.resolution_percentage = 50
scene.render.dither_intensity = 0.0
scene.cycles.use_denoising = False
scene.cycles.samples = 128
scene.cycles.sampling_pattern = 'TABULATED_SOBOL'
scene.cycles.use_adaptive_sampling = False
scene.cycles.use_light_tree = False
scene.cycles.blur_glossy = 0.0
scene.cycles.sample_clamp_indirect = 0.0
scene.view_settings.view_transform = 'Standard'
bpy.context.view_layer.update()

# ---- added for rendering (the .blend has no active camera): camera
cam_auto = bpy.data.cameras.new('AutoCamera')
cam_auto.lens = 50.0
cam_auto.sensor_width = 36.0
cam_auto.clip_end = 1000.0
ob_auto_camera = bpy.data.objects.new('AutoCamera', cam_auto)
scene.collection.objects.link(ob_auto_camera)
ob_auto_camera.location = (5.66056, -6.87104, 6.84461)
ob_auto_camera.rotation_euler = (1.09748, -7.21219e-08, 0.694738)
scene.camera = ob_auto_camera
bpy.context.view_layer.update()
